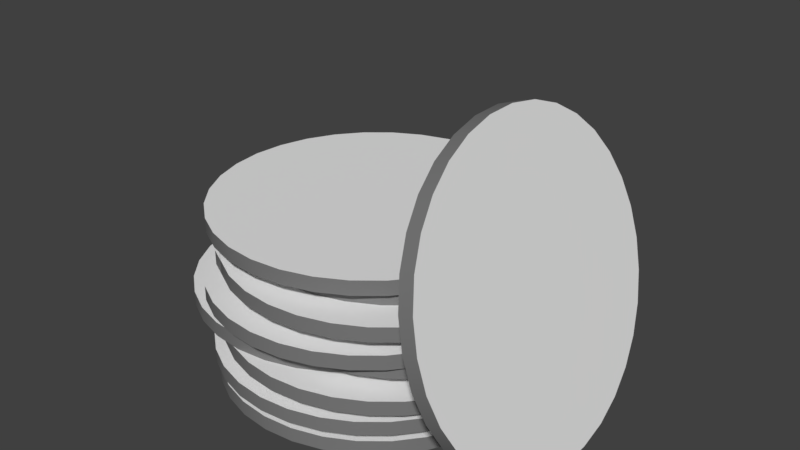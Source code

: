 # Source: Coin_Stack.blend  (saved by Blender 2.79.0; exported with 4.5.12 LTS)
import bpy
from mathutils import Matrix  # noqa: F401  (used for matrix-valued properties, if any)

bpy.ops.wm.read_factory_settings(use_empty=True)
scene = bpy.context.scene
scene.name = 'Scene'

# ---- collections
col_collection_1 = bpy.data.collections.new('Collection 1'); scene.collection.children.link(col_collection_1)

# ---- materials (node trees are filled in below, after node groups)
mat_mat_front = bpy.data.materials.new('mat_front')
mat_mat_front.alpha_threshold = 0.0
mat_mat_front.use_transparent_shadow = False
mat_mat_front.roughness = 0.5
mat_mat_side = bpy.data.materials.new('mat_side')
mat_mat_side.alpha_threshold = 0.0
mat_mat_side.use_transparent_shadow = False
mat_mat_side.diffuse_color = (0.196, 0.196, 0.196, 1.0)
mat_mat_side.roughness = 0.5

# ---- material node trees

# ---- world
world_world = bpy.data.worlds.new('World'); scene.world = world_world
world_world.color = (0.05088, 0.05088, 0.05088)
world_world.use_sun_shadow = False
world_world.sun_shadow_jitter_overblur = 0.0
world_world.cycles.sampling_method = 'MANUAL'

# ---- meshes
me_cylinder_002 = bpy.data.meshes.new('Cylinder.002')
me_cylinder_002.from_pydata([(0.0, 0.001659, -1.048), (0.0, 0.09406, -1.048), (0.1951, 0.001659, -1.029), (0.1951, 0.09406, -1.029), (0.3827, 0.001659, -0.9719), (0.3827, 0.09406, -0.9719), (0.5556, 0.001659, -0.8795), (0.5556, 0.09406, -0.8795), (0.7071, 0.001659, -0.7551), (0.7071, 0.09406, -0.7551), (0.8315, 0.001659, -0.6036), (0.8315, 0.09406, -0.6036), (0.9239, 0.001659, -0.4307), (0.9239, 0.09406, -0.4307), (0.9808, 0.001659, -0.2431), (0.9808, 0.09406, -0.2431), (1.0, 0.001659, -0.04803), (1.0, 0.09406, -0.04803), (0.9808, 0.001659, 0.1471), (0.9808, 0.09406, 0.1471), (0.9239, 0.001659, 0.3347), (0.9239, 0.09406, 0.3347), (0.8315, 0.001659, 0.5075), (0.8315, 0.09406, 0.5075), (0.7071, 0.001659, 0.6591), (0.7071, 0.09406, 0.6591), (0.5556, 0.001659, 0.7834), (0.5556, 0.09406, 0.7834), (0.3827, 0.001659, 0.8758), (0.3827, 0.09406, 0.8758), (0.1951, 0.001659, 0.9328), (0.1951, 0.09406, 0.9328), (-3.258e-07, 0.001659, 0.952), (-3.258e-07, 0.09406, 0.952), (-0.1951, 0.001659, 0.9328), (-0.1951, 0.09406, 0.9328), (-0.3827, 0.001659, 0.8758), (-0.3827, 0.09406, 0.8758), (-0.5556, 0.001659, 0.7834), (-0.5556, 0.09406, 0.7834), (-0.7071, 0.001659, 0.6591), (-0.7071, 0.09406, 0.6591), (-0.8315, 0.001659, 0.5075), (-0.8315, 0.09406, 0.5075), (-0.9239, 0.001659, 0.3347), (-0.9239, 0.09406, 0.3347), (-0.9808, 0.001659, 0.1471), (-0.9808, 0.09406, 0.1471), (-1.0, 0.001659, -0.04803), (-1.0, 0.09406, -0.04803), (-0.9808, 0.001659, -0.2431), (-0.9808, 0.09406, -0.2431), (-0.9239, 0.001659, -0.4307), (-0.9239, 0.09406, -0.4307), (-0.8315, 0.001659, -0.6036), (-0.8315, 0.09406, -0.6036), (-0.7071, 0.001659, -0.7551), (-0.7071, 0.09406, -0.7551), (-0.5556, 0.001659, -0.8795), (-0.5556, 0.09406, -0.8795), (-0.3827, 0.001659, -0.9719), (-0.3827, 0.09406, -0.9719), (-0.1951, 0.001659, -1.029), (-0.1951, 0.09406, -1.029), (-0.04705, 0.09406, -1.079), (-0.04705, 0.1865, -1.079), (0.148, 0.09406, -1.06), (0.148, 0.1865, -1.06), (0.3356, 0.09406, -1.003), (0.3356, 0.1865, -1.003), (0.5085, 0.09406, -0.9109), (0.5085, 0.1865, -0.9109), (0.6601, 0.09406, -0.7865), (0.6601, 0.1865, -0.7865), (0.7844, 0.09406, -0.635), (0.7844, 0.1865, -0.635), (0.8768, 0.09406, -0.4621), (0.8768, 0.1865, -0.4621), (0.9337, 0.09406, -0.2745), (0.9337, 0.1865, -0.2745), (0.953, 0.09406, -0.0794), (0.953, 0.1865, -0.0794), (0.9337, 0.09406, 0.1157), (0.9337, 0.1865, 0.1157), (0.8768, 0.09406, 0.3033), (0.8768, 0.1865, 0.3033), (0.7844, 0.09406, 0.4762), (0.7844, 0.1865, 0.4762), (0.6601, 0.09406, 0.6277), (0.6601, 0.1865, 0.6277), (0.5085, 0.09406, 0.7521), (0.5085, 0.1865, 0.7521), (0.3356, 0.09406, 0.8445), (0.3356, 0.1865, 0.8445), (0.148, 0.09406, 0.9014), (0.148, 0.1865, 0.9014), (-0.04705, 0.09406, 0.9206), (-0.04705, 0.1865, 0.9206), (-0.2421, 0.09406, 0.9014), (-0.2421, 0.1865, 0.9014), (-0.4297, 0.09406, 0.8445), (-0.4297, 0.1865, 0.8445), (-0.6026, 0.09406, 0.7521), (-0.6026, 0.1865, 0.7521), (-0.7542, 0.09406, 0.6277), (-0.7542, 0.1865, 0.6277), (-0.8785, 0.09406, 0.4762), (-0.8785, 0.1865, 0.4762), (-0.9709, 0.09406, 0.3033), (-0.9709, 0.1865, 0.3033), (-1.028, 0.09406, 0.1157), (-1.028, 0.1865, 0.1157), (-1.047, 0.09406, -0.0794), (-1.047, 0.1865, -0.0794), (-1.028, 0.09406, -0.2745), (-1.028, 0.1865, -0.2745), (-0.9709, 0.09406, -0.4621), (-0.9709, 0.1865, -0.4621), (-0.8785, 0.09406, -0.635), (-0.8785, 0.1865, -0.635), (-0.7542, 0.09406, -0.7865), (-0.7542, 0.1865, -0.7865), (-0.6026, 0.09406, -0.9109), (-0.6026, 0.1865, -0.9109), (-0.4297, 0.09406, -1.003), (-0.4297, 0.1865, -1.003), (-0.2421, 0.09406, -1.06), (-0.2421, 0.1865, -1.06), (0.04033, 0.1865, -0.9898), (0.04033, 0.2789, -0.9898), (0.2354, 0.1865, -0.9706), (0.2354, 0.2789, -0.9706), (0.423, 0.1865, -0.9137), (0.423, 0.2789, -0.9137), (0.5959, 0.1865, -0.8213), (0.5959, 0.2789, -0.8213), (0.7474, 0.1865, -0.6969), (0.7474, 0.2789, -0.6969), (0.8718, 0.1865, -0.5454), (0.8718, 0.2789, -0.5454), (0.9642, 0.1865, -0.3725), (0.9642, 0.2789, -0.3725), (1.021, 0.1865, -0.1849), (1.021, 0.2789, -0.1849), (1.04, 0.1865, 0.01022), (1.04, 0.2789, 0.01022), (1.021, 0.1865, 0.2053), (1.021, 0.2789, 0.2053), (0.9642, 0.1865, 0.3929), (0.9642, 0.2789, 0.3929), (0.8718, 0.1865, 0.5658), (0.8718, 0.2789, 0.5658), (0.7474, 0.1865, 0.7173), (0.7474, 0.2789, 0.7173), (0.5959, 0.1865, 0.8417), (0.5959, 0.2789, 0.8417), (0.423, 0.1865, 0.9341), (0.423, 0.2789, 0.9341), (0.2354, 0.1865, 0.991), (0.2354, 0.2789, 0.991), (0.04033, 0.1865, 1.01), (0.04033, 0.2789, 1.01), (-0.1548, 0.1865, 0.991), (-0.1548, 0.2789, 0.991), (-0.3424, 0.1865, 0.9341), (-0.3424, 0.2789, 0.9341), (-0.5152, 0.1865, 0.8417), (-0.5152, 0.2789, 0.8417), (-0.6668, 0.1865, 0.7173), (-0.6668, 0.2789, 0.7173), (-0.7911, 0.1865, 0.5658), (-0.7911, 0.2789, 0.5658), (-0.8836, 0.1865, 0.3929), (-0.8836, 0.2789, 0.3929), (-0.9405, 0.1865, 0.2053), (-0.9405, 0.2789, 0.2053), (-0.9597, 0.1865, 0.01022), (-0.9597, 0.2789, 0.01022), (-0.9405, 0.1865, -0.1849), (-0.9405, 0.2789, -0.1849), (-0.8836, 0.1865, -0.3725), (-0.8836, 0.2789, -0.3725), (-0.7911, 0.1865, -0.5454), (-0.7911, 0.2789, -0.5454), (-0.6668, 0.1865, -0.6969), (-0.6668, 0.2789, -0.6969), (-0.5152, 0.1865, -0.8213), (-0.5152, 0.2789, -0.8213), (-0.3424, 0.1865, -0.9137), (-0.3424, 0.2789, -0.9137), (-0.1548, 0.1865, -0.9706), (-0.1548, 0.2789, -0.9706), (-0.1143, 0.2789, -1.156), (-0.1143, 0.3713, -1.156), (0.08083, 0.2789, -1.136), (0.08083, 0.3713, -1.136), (0.2684, 0.2789, -1.079), (0.2684, 0.3713, -1.079), (0.4413, 0.2789, -0.987), (0.4413, 0.3713, -0.987), (0.5928, 0.2789, -0.8627), (0.5928, 0.3713, -0.8627), (0.7172, 0.2789, -0.7111), (0.7172, 0.3713, -0.7111), (0.8096, 0.2789, -0.5383), (0.8096, 0.3713, -0.5383), (0.8665, 0.2789, -0.3507), (0.8665, 0.3713, -0.3507), (0.8857, 0.2789, -0.1556), (0.8857, 0.3713, -0.1556), (0.8665, 0.2789, 0.03952), (0.8665, 0.3713, 0.03952), (0.8096, 0.2789, 0.2271), (0.8096, 0.3713, 0.2271), (0.7172, 0.2789, 0.4), (0.7172, 0.3713, 0.4), (0.5928, 0.2789, 0.5515), (0.5928, 0.3713, 0.5515), (0.4413, 0.2789, 0.6759), (0.4413, 0.3713, 0.6759), (0.2684, 0.2789, 0.7683), (0.2684, 0.3713, 0.7683), (0.08083, 0.2789, 0.8252), (0.08083, 0.3713, 0.8252), (-0.1143, 0.2789, 0.8444), (-0.1143, 0.3713, 0.8444), (-0.3094, 0.2789, 0.8252), (-0.3094, 0.3713, 0.8252), (-0.4969, 0.2789, 0.7683), (-0.4969, 0.3713, 0.7683), (-0.6698, 0.2789, 0.6759), (-0.6698, 0.3713, 0.6759), (-0.8214, 0.2789, 0.5515), (-0.8214, 0.3713, 0.5515), (-0.9457, 0.2789, 0.4), (-0.9457, 0.3713, 0.4), (-1.038, 0.2789, 0.2271), (-1.038, 0.3713, 0.2271), (-1.095, 0.2789, 0.03952), (-1.095, 0.3713, 0.03952), (-1.114, 0.2789, -0.1556), (-1.114, 0.3713, -0.1556), (-1.095, 0.2789, -0.3507), (-1.095, 0.3713, -0.3507), (-1.038, 0.2789, -0.5383), (-1.038, 0.3713, -0.5383), (-0.9457, 0.2789, -0.7111), (-0.9457, 0.3713, -0.7111), (-0.8214, 0.2789, -0.8627), (-0.8214, 0.3713, -0.8627), (-0.6698, 0.2789, -0.987), (-0.6698, 0.3713, -0.987), (-0.4969, 0.2789, -1.079), (-0.4969, 0.3713, -1.079), (-0.3094, 0.2789, -1.136), (-0.3094, 0.3713, -1.136), (0.1434, 0.3713, -0.9853), (0.1434, 0.4636, -0.9853), (0.3385, 0.3713, -0.9661), (0.3385, 0.4636, -0.9661), (0.5261, 0.3713, -0.9092), (0.5261, 0.4636, -0.9092), (0.699, 0.3713, -0.8168), (0.699, 0.4636, -0.8168), (0.8505, 0.3713, -0.6924), (0.8505, 0.4636, -0.6924), (0.9749, 0.3713, -0.5409), (0.9749, 0.4636, -0.5409), (1.067, 0.3713, -0.368), (1.067, 0.4636, -0.368), (1.124, 0.3713, -0.1804), (1.124, 0.4636, -0.1804), (1.143, 0.3713, 0.0147), (1.143, 0.4636, 0.0147), (1.124, 0.3713, 0.2098), (1.124, 0.4636, 0.2098), (1.067, 0.3713, 0.3974), (1.067, 0.4636, 0.3974), (0.9749, 0.3713, 0.5703), (0.9749, 0.4636, 0.5703), (0.8505, 0.3713, 0.7218), (0.8505, 0.4636, 0.7218), (0.699, 0.3713, 0.8462), (0.699, 0.4636, 0.8462), (0.5261, 0.3713, 0.9386), (0.5261, 0.4636, 0.9386), (0.3385, 0.3713, 0.9955), (0.3385, 0.4636, 0.9955), (0.1434, 0.3713, 1.015), (0.1434, 0.4636, 1.015), (-0.0517, 0.3713, 0.9955), (-0.0517, 0.4636, 0.9955), (-0.2393, 0.3713, 0.9386), (-0.2393, 0.4636, 0.9386), (-0.4122, 0.3713, 0.8462), (-0.4122, 0.4636, 0.8462), (-0.5637, 0.3713, 0.7218), (-0.5637, 0.4636, 0.7218), (-0.6881, 0.3713, 0.5703), (-0.6881, 0.4636, 0.5703), (-0.7805, 0.3713, 0.3974), (-0.7805, 0.4636, 0.3974), (-0.8374, 0.3713, 0.2098), (-0.8374, 0.4636, 0.2098), (-0.8566, 0.3713, 0.0147), (-0.8566, 0.4636, 0.0147), (-0.8374, 0.3713, -0.1804), (-0.8374, 0.4636, -0.1804), (-0.7805, 0.3713, -0.368), (-0.7805, 0.4636, -0.368), (-0.6881, 0.3713, -0.5409), (-0.6881, 0.4636, -0.5409), (-0.5637, 0.3713, -0.6924), (-0.5637, 0.4636, -0.6924), (-0.4122, 0.3713, -0.8168), (-0.4122, 0.4636, -0.8168), (-0.2393, 0.3713, -0.9092), (-0.2393, 0.4636, -0.9092), (-0.0517, 0.3713, -0.9661), (-0.0517, 0.4636, -0.9661), (-0.1927, 0.4636, -1.057), (-0.1927, 0.556, -1.057), (0.002413, 0.4636, -1.038), (0.002413, 0.556, -1.038), (0.19, 0.4636, -0.9809), (0.19, 0.556, -0.9809), (0.3629, 0.4636, -0.8885), (0.3629, 0.556, -0.8885), (0.5144, 0.4636, -0.7641), (0.5144, 0.556, -0.7641), (0.6388, 0.4636, -0.6126), (0.6388, 0.556, -0.6126), (0.7312, 0.4636, -0.4397), (0.7312, 0.556, -0.4397), (0.7881, 0.4636, -0.2521), (0.7881, 0.556, -0.2521), (0.8073, 0.4636, -0.05699), (0.8073, 0.556, -0.05699), (0.7881, 0.4636, 0.1381), (0.7881, 0.556, 0.1381), (0.7312, 0.4636, 0.3257), (0.7312, 0.556, 0.3257), (0.6388, 0.4636, 0.4986), (0.6388, 0.556, 0.4986), (0.5144, 0.4636, 0.6501), (0.5144, 0.556, 0.6501), (0.3629, 0.4636, 0.7745), (0.3629, 0.556, 0.7745), (0.19, 0.4636, 0.8669), (0.19, 0.556, 0.8669), (0.002413, 0.4636, 0.9238), (0.002413, 0.556, 0.9238), (-0.1927, 0.4636, 0.943), (-0.1927, 0.556, 0.943), (-0.3878, 0.4636, 0.9238), (-0.3878, 0.556, 0.9238), (-0.5754, 0.4636, 0.8669), (-0.5754, 0.556, 0.8669), (-0.7482, 0.4636, 0.7745), (-0.7482, 0.556, 0.7745), (-0.8998, 0.4636, 0.6501), (-0.8998, 0.556, 0.6501), (-1.024, 0.4636, 0.4986), (-1.024, 0.556, 0.4986), (-1.117, 0.4636, 0.3257), (-1.117, 0.556, 0.3257), (-1.173, 0.4636, 0.1381), (-1.173, 0.556, 0.1381), (-1.193, 0.4636, -0.05699), (-1.193, 0.556, -0.05699), (-1.173, 0.4636, -0.2521), (-1.173, 0.556, -0.2521), (-1.117, 0.4636, -0.4397), (-1.117, 0.556, -0.4397), (-1.024, 0.4636, -0.6126), (-1.024, 0.556, -0.6126), (-0.8998, 0.4636, -0.7641), (-0.8998, 0.556, -0.7641), (-0.7482, 0.4636, -0.8885), (-0.7482, 0.556, -0.8885), (-0.5754, 0.4636, -0.9809), (-0.5754, 0.556, -0.9809), (-0.3878, 0.4636, -1.038), (-0.3878, 0.556, -1.038), (0.1927, 0.556, -1.12), (0.1927, 0.6484, -1.12), (0.3878, 0.556, -1.101), (0.3878, 0.6484, -1.101), (0.5754, 0.556, -1.044), (0.5754, 0.6484, -1.044), (0.7482, 0.556, -0.9512), (0.7482, 0.6484, -0.9512), (0.8998, 0.556, -0.8268), (0.8998, 0.6484, -0.8268), (1.024, 0.556, -0.6753), (1.024, 0.6484, -0.6753), (1.117, 0.556, -0.5024), (1.117, 0.6484, -0.5024), (1.173, 0.556, -0.3148), (1.173, 0.6484, -0.3148), (1.193, 0.556, -0.1197), (1.193, 0.6484, -0.1197), (1.173, 0.556, 0.07536), (1.173, 0.6484, 0.07536), (1.117, 0.556, 0.263), (1.117, 0.6484, 0.263), (1.024, 0.556, 0.4358), (1.024, 0.6484, 0.4358), (0.8998, 0.556, 0.5874), (0.8998, 0.6484, 0.5874), (0.7482, 0.556, 0.7117), (0.7482, 0.6484, 0.7117), (0.5754, 0.556, 0.8042), (0.5754, 0.6484, 0.8042), (0.3878, 0.556, 0.8611), (0.3878, 0.6484, 0.8611), (0.1927, 0.556, 0.8803), (0.1927, 0.6484, 0.8803), (-0.002414, 0.556, 0.8611), (-0.002414, 0.6484, 0.8611), (-0.19, 0.556, 0.8042), (-0.19, 0.6484, 0.8042), (-0.3629, 0.556, 0.7117), (-0.3629, 0.6484, 0.7117), (-0.5144, 0.556, 0.5874), (-0.5144, 0.6484, 0.5874), (-0.6388, 0.556, 0.4358), (-0.6388, 0.6484, 0.4358), (-0.7312, 0.556, 0.263), (-0.7312, 0.6484, 0.263), (-0.7881, 0.556, 0.07536), (-0.7881, 0.6484, 0.07536), (-0.8073, 0.556, -0.1197), (-0.8073, 0.6484, -0.1197), (-0.7881, 0.556, -0.3148), (-0.7881, 0.6484, -0.3148), (-0.7312, 0.556, -0.5024), (-0.7312, 0.6484, -0.5024), (-0.6388, 0.556, -0.6753), (-0.6388, 0.6484, -0.6753), (-0.5144, 0.556, -0.8268), (-0.5144, 0.6484, -0.8268), (-0.3629, 0.556, -0.9512), (-0.3629, 0.6484, -0.9512), (-0.19, 0.556, -1.044), (-0.19, 0.6484, -1.044), (-0.002412, 0.556, -1.101), (-0.002412, 0.6484, -1.101), (0.05601, 0.6484, -0.9383), (0.05601, 0.7408, -0.9383), (0.2511, 0.6484, -0.919), (0.2511, 0.7408, -0.919), (0.4387, 0.6484, -0.8621), (0.4387, 0.7408, -0.8621), (0.6116, 0.6484, -0.7697), (0.6116, 0.7408, -0.7697), (0.7631, 0.6484, -0.6454), (0.7631, 0.7408, -0.6454), (0.8875, 0.6484, -0.4938), (0.8875, 0.7408, -0.4938), (0.9799, 0.6484, -0.3209), (0.9799, 0.7408, -0.3209), (1.037, 0.6484, -0.1333), (1.037, 0.7408, -0.1333), (1.056, 0.6484, 0.06175), (1.056, 0.7408, 0.06175), (1.037, 0.6484, 0.2568), (1.037, 0.7408, 0.2568), (0.9799, 0.6484, 0.4444), (0.9799, 0.7408, 0.4444), (0.8875, 0.6484, 0.6173), (0.8875, 0.7408, 0.6173), (0.7631, 0.6484, 0.7689), (0.7631, 0.7408, 0.7689), (0.6116, 0.6484, 0.8932), (0.6116, 0.7408, 0.8932), (0.4387, 0.6484, 0.9856), (0.4387, 0.7408, 0.9856), (0.2511, 0.6484, 1.043), (0.2511, 0.7408, 1.043), (0.05601, 0.6484, 1.062), (0.05601, 0.7408, 1.062), (-0.1391, 0.6484, 1.043), (-0.1391, 0.7408, 1.043), (-0.3267, 0.6484, 0.9856), (-0.3267, 0.7408, 0.9856), (-0.4996, 0.6484, 0.8932), (-0.4996, 0.7408, 0.8932), (-0.6511, 0.6484, 0.7689), (-0.6511, 0.7408, 0.7689), (-0.7755, 0.6484, 0.6173), (-0.7755, 0.7408, 0.6173), (-0.8679, 0.6484, 0.4444), (-0.8679, 0.7408, 0.4444), (-0.9248, 0.6484, 0.2568), (-0.9248, 0.7408, 0.2568), (-0.944, 0.6484, 0.06175), (-0.944, 0.7408, 0.06175), (-0.9248, 0.6484, -0.1333), (-0.9248, 0.7408, -0.1333), (-0.8679, 0.6484, -0.3209), (-0.8679, 0.7408, -0.3209), (-0.7755, 0.6484, -0.4938), (-0.7755, 0.7408, -0.4938), (-0.6511, 0.6484, -0.6454), (-0.6511, 0.7408, -0.6454), (-0.4996, 0.6484, -0.7697), (-0.4996, 0.7408, -0.7697), (-0.3267, 0.6484, -0.8621), (-0.3267, 0.7408, -0.8621), (-0.1391, 0.6484, -0.919), (-0.1391, 0.7408, -0.919), (-0.08962, 0.7408, -1.156), (-0.08962, 0.8332, -1.156), (0.1055, 0.7408, -1.136), (0.1055, 0.8332, -1.136), (0.2931, 0.7408, -1.079), (0.2931, 0.8332, -1.079), (0.466, 0.7408, -0.987), (0.466, 0.8332, -0.987), (0.6175, 0.7408, -0.8627), (0.6175, 0.8332, -0.8627), (0.7419, 0.7408, -0.7111), (0.7419, 0.8332, -0.7111), (0.8343, 0.7408, -0.5383), (0.8343, 0.8332, -0.5383), (0.8912, 0.7408, -0.3507), (0.8912, 0.8332, -0.3507), (0.9104, 0.7408, -0.1556), (0.9104, 0.8332, -0.1556), (0.8912, 0.7408, 0.03952), (0.8912, 0.8332, 0.03952), (0.8343, 0.7408, 0.2271), (0.8343, 0.8332, 0.2271), (0.7419, 0.7408, 0.4), (0.7419, 0.8332, 0.4), (0.6175, 0.7408, 0.5515), (0.6175, 0.8332, 0.5515), (0.466, 0.7408, 0.6759), (0.466, 0.8332, 0.6759), (0.2931, 0.7408, 0.7683), (0.2931, 0.8332, 0.7683), (0.1055, 0.7408, 0.8252), (0.1055, 0.8332, 0.8252), (-0.08962, 0.7408, 0.8444), (-0.08962, 0.8332, 0.8444), (-0.2847, 0.7408, 0.8252), (-0.2847, 0.8332, 0.8252), (-0.4723, 0.7408, 0.7683), (-0.4723, 0.8332, 0.7683), (-0.6452, 0.7408, 0.6759), (-0.6452, 0.8332, 0.6759), (-0.7967, 0.7408, 0.5515), (-0.7967, 0.8332, 0.5515), (-0.9211, 0.7408, 0.4), (-0.9211, 0.8332, 0.4), (-1.013, 0.7408, 0.2271), (-1.013, 0.8332, 0.2271), (-1.07, 0.7408, 0.03952), (-1.07, 0.8332, 0.03952), (-1.09, 0.7408, -0.1556), (-1.09, 0.8332, -0.1556), (-1.07, 0.7408, -0.3507), (-1.07, 0.8332, -0.3507), (-1.013, 0.7408, -0.5383), (-1.013, 0.8332, -0.5383), (-0.9211, 0.7408, -0.7111), (-0.9211, 0.8332, -0.7111), (-0.7967, 0.7408, -0.8627), (-0.7967, 0.8332, -0.8627), (-0.6452, 0.7408, -0.987), (-0.6452, 0.8332, -0.987), (-0.4723, 0.7408, -1.079), (-0.4723, 0.8332, -1.079), (-0.2847, 0.7408, -1.136), (-0.2847, 0.8332, -1.136), (0.1501, 0.8332, -0.9898), (0.1501, 0.9256, -0.9898), (0.3452, 0.8332, -0.9706), (0.3452, 0.9256, -0.9706), (0.5328, 0.8332, -0.9137), (0.5328, 0.9256, -0.9137), (0.7057, 0.8332, -0.8213), (0.7057, 0.9256, -0.8213), (0.8572, 0.8332, -0.6969), (0.8572, 0.9256, -0.6969), (0.9816, 0.8332, -0.5454), (0.9816, 0.9256, -0.5454), (1.074, 0.8332, -0.3725), (1.074, 0.9256, -0.3725), (1.131, 0.8332, -0.1849), (1.131, 0.9256, -0.1849), (1.15, 0.8332, 0.01022), (1.15, 0.9256, 0.01022), (1.131, 0.8332, 0.2053), (1.131, 0.9256, 0.2053), (1.074, 0.8332, 0.3929), (1.074, 0.9256, 0.3929), (0.9816, 0.8332, 0.5658), (0.9816, 0.9256, 0.5658), (0.8572, 0.8332, 0.7173), (0.8572, 0.9256, 0.7173), (0.7057, 0.8332, 0.8417), (0.7057, 0.9256, 0.8417), (0.5328, 0.8332, 0.9341), (0.5328, 0.9256, 0.9341), (0.3452, 0.8332, 0.991), (0.3452, 0.9256, 0.991), (0.1501, 0.8332, 1.01), (0.1501, 0.9256, 1.01), (-0.04498, 0.8332, 0.991), (-0.04498, 0.9256, 0.991), (-0.2326, 0.8332, 0.9341), (-0.2326, 0.9256, 0.9341), (-0.4055, 0.8332, 0.8417), (-0.4055, 0.9256, 0.8417), (-0.557, 0.8332, 0.7173), (-0.557, 0.9256, 0.7173), (-0.6814, 0.8332, 0.5658), (-0.6814, 0.9256, 0.5658), (-0.7738, 0.8332, 0.3929), (-0.7738, 0.9256, 0.3929), (-0.8307, 0.8332, 0.2053), (-0.8307, 0.9256, 0.2053), (-0.8499, 0.8332, 0.01022), (-0.8499, 0.9256, 0.01022), (-0.8307, 0.8332, -0.1849), (-0.8307, 0.9256, -0.1849), (-0.7738, 0.8332, -0.3725), (-0.7738, 0.9256, -0.3725), (-0.6814, 0.8332, -0.5454), (-0.6814, 0.9256, -0.5454), (-0.557, 0.8332, -0.6969), (-0.557, 0.9256, -0.6969), (-0.4055, 0.8332, -0.8213), (-0.4055, 0.9256, -0.8213), (-0.2326, 0.8332, -0.9137), (-0.2326, 0.9256, -0.9137), (-0.04498, 0.8332, -0.9706), (-0.04498, 0.9256, -0.9706), (0.06049, 0.9256, -1.196), (0.06049, 1.018, -1.196), (0.2556, 0.9256, -1.177), (0.2556, 1.018, -1.177), (0.4432, 0.9256, -1.12), (0.4432, 1.018, -1.12), (0.6161, 0.9256, -1.027), (0.6161, 1.018, -1.027), (0.7676, 0.9256, -0.903), (0.7676, 1.018, -0.903), (0.892, 0.9256, -0.7515), (0.892, 1.018, -0.7515), (0.9844, 0.9256, -0.5786), (0.9844, 1.018, -0.5786), (1.041, 0.9256, -0.391), (1.041, 1.018, -0.391), (1.06, 0.9256, -0.1959), (1.06, 1.018, -0.1959), (1.041, 0.9256, -0.0008103), (1.041, 1.018, -0.0008103), (0.9844, 0.9256, 0.1868), (0.9844, 1.018, 0.1868), (0.892, 0.9256, 0.3597), (0.892, 1.018, 0.3597), (0.7676, 0.9256, 0.5112), (0.7676, 1.018, 0.5112), (0.6161, 0.9256, 0.6356), (0.6161, 1.018, 0.6356), (0.4432, 0.9256, 0.728), (0.4432, 1.018, 0.728), (0.2556, 0.9256, 0.7849), (0.2556, 1.018, 0.7849), (0.06049, 0.9256, 0.8041), (0.06049, 1.018, 0.8041), (-0.1346, 0.9256, 0.7849), (-0.1346, 1.018, 0.7849), (-0.3222, 0.9256, 0.728), (-0.3222, 1.018, 0.728), (-0.4951, 0.9256, 0.6356), (-0.4951, 1.018, 0.6356), (-0.6466, 0.9256, 0.5112), (-0.6466, 1.018, 0.5112), (-0.771, 0.9256, 0.3597), (-0.771, 1.018, 0.3597), (-0.8634, 0.9256, 0.1868), (-0.8634, 1.018, 0.1868), (-0.9203, 0.9256, -0.000811), (-0.9203, 1.018, -0.000811), (-0.9395, 0.9256, -0.1959), (-0.9395, 1.018, -0.1959), (-0.9203, 0.9256, -0.391), (-0.9203, 1.018, -0.391), (-0.8634, 0.9256, -0.5786), (-0.8634, 1.018, -0.5786), (-0.771, 0.9256, -0.7515), (-0.771, 1.018, -0.7515), (-0.6466, 0.9256, -0.903), (-0.6466, 1.018, -0.903), (-0.4951, 0.9256, -1.027), (-0.4951, 1.018, -1.027), (-0.3222, 0.9256, -1.12), (-0.3222, 1.018, -1.12), (-0.1346, 0.9256, -1.177), (-0.1346, 1.018, -1.177), (-0.02464, 1.018, -1.048), (-0.02464, 1.11, -1.048), (0.1704, 1.018, -1.029), (0.1704, 1.11, -1.029), (0.358, 1.018, -0.9719), (0.358, 1.11, -0.9719), (0.5309, 1.018, -0.8795), (0.5309, 1.11, -0.8795), (0.6825, 1.018, -0.7551), (0.6825, 1.11, -0.7551), (0.8068, 1.018, -0.6036), (0.8068, 1.11, -0.6036), (0.8992, 1.018, -0.4307), (0.8992, 1.11, -0.4307), (0.9561, 1.018, -0.2431), (0.9561, 1.11, -0.2431), (0.9754, 1.018, -0.04803), (0.9754, 1.11, -0.04803), (0.9561, 1.018, 0.1471), (0.9561, 1.11, 0.1471), (0.8992, 1.018, 0.3347), (0.8992, 1.11, 0.3347), (0.8068, 1.018, 0.5075), (0.8068, 1.11, 0.5075), (0.6825, 1.018, 0.6591), (0.6825, 1.11, 0.6591), (0.5309, 1.018, 0.7834), (0.5309, 1.11, 0.7834), (0.358, 1.018, 0.8758), (0.358, 1.11, 0.8758), (0.1704, 1.018, 0.9328), (0.1704, 1.11, 0.9328), (-0.02465, 1.018, 0.952), (-0.02465, 1.11, 0.952), (-0.2197, 1.018, 0.9328), (-0.2197, 1.11, 0.9328), (-0.4073, 1.018, 0.8758), (-0.4073, 1.11, 0.8758), (-0.5802, 1.018, 0.7834), (-0.5802, 1.11, 0.7834), (-0.7318, 1.018, 0.6591), (-0.7318, 1.11, 0.6591), (-0.8561, 1.018, 0.5075), (-0.8561, 1.11, 0.5075), (-0.9485, 1.018, 0.3347), (-0.9485, 1.11, 0.3347), (-1.005, 1.018, 0.1471), (-1.005, 1.11, 0.1471), (-1.025, 1.018, -0.04803), (-1.025, 1.11, -0.04803), (-1.005, 1.018, -0.2431), (-1.005, 1.11, -0.2431), (-0.9485, 1.018, -0.4307), (-0.9485, 1.11, -0.4307), (-0.8561, 1.018, -0.6036), (-0.8561, 1.11, -0.6036), (-0.7318, 1.018, -0.7551), (-0.7318, 1.11, -0.7551), (-0.5802, 1.018, -0.8795), (-0.5802, 1.11, -0.8795), (-0.4073, 1.018, -0.9719), (-0.4073, 1.11, -0.9719), (-0.2197, 1.018, -1.029), (-0.2197, 1.11, -1.029), (0.8616, 1.924, -0.007252), (0.9501, 1.95, -0.007101), (0.8718, 1.89, -0.2002), (0.9604, 1.917, -0.2), (0.8926, 1.821, -0.3826), (0.9811, 1.848, -0.3824), (0.923, 1.72, -0.5474), (1.012, 1.746, -0.5473), (0.9621, 1.589, -0.6885), (1.051, 1.616, -0.6883), (1.008, 1.435, -0.8002), (1.097, 1.461, -0.8001), (1.059, 1.263, -0.8784), (1.148, 1.289, -0.8783), (1.114, 1.079, -0.92), (1.203, 1.106, -0.9199), (1.17, 0.8914, -0.9235), (1.259, 0.9177, -0.9233), (1.225, 0.7064, -0.8886), (1.313, 0.7328, -0.8884), (1.277, 0.5316, -0.8168), (1.365, 0.5579, -0.8166), (1.324, 0.3735, -0.7107), (1.412, 0.3998, -0.7106), (1.364, 0.2382, -0.5746), (1.452, 0.2646, -0.5744), (1.395, 0.131, -0.4135), (1.484, 0.1574, -0.4133), (1.417, 0.056, -0.2337), (1.506, 0.08233, -0.2336), (1.429, 0.01603, -0.04216), (1.517, 0.04235, -0.04201), (1.429, 0.01264, 0.1538), (1.518, 0.03897, 0.154), (1.419, 0.04597, 0.3467), (1.508, 0.0723, 0.3469), (1.398, 0.1147, 0.5291), (1.487, 0.1411, 0.5293), (1.368, 0.2163, 0.694), (1.456, 0.2426, 0.6942), (1.329, 0.3468, 0.8351), (1.417, 0.3731, 0.8352), (1.283, 0.5011, 0.9468), (1.371, 0.5274, 0.947), (1.231, 0.6734, 1.025), (1.32, 0.6997, 1.025), (1.177, 0.857, 1.067), (1.265, 0.8833, 1.067), (1.121, 1.045, 1.07), (1.21, 1.071, 1.07), (1.066, 1.23, 1.035), (1.155, 1.256, 1.035), (1.014, 1.405, 0.9633), (1.103, 1.431, 0.9635), (0.9674, 1.563, 0.8573), (1.056, 1.589, 0.8575), (0.9274, 1.698, 0.7211), (1.016, 1.724, 0.7213), (0.8958, 1.805, 0.5601), (0.9844, 1.832, 0.5602), (0.8738, 1.88, 0.3803), (0.9624, 1.907, 0.3805), (0.8622, 1.92, 0.1888), (0.9508, 1.947, 0.1889)], [], [(0, 1, 3, 2), (2, 3, 5, 4), (4, 5, 7, 6), (6, 7, 9, 8), (8, 9, 11, 10), (10, 11, 13, 12), (12, 13, 15, 14), (14, 15, 17, 16), (16, 17, 19, 18), (18, 19, 21, 20), (20, 21, 23, 22), (22, 23, 25, 24), (24, 25, 27, 26), (26, 27, 29, 28), (28, 29, 31, 30), (30, 31, 33, 32), (32, 33, 35, 34), (34, 35, 37, 36), (36, 37, 39, 38), (38, 39, 41, 40), (40, 41, 43, 42), (42, 43, 45, 44), (44, 45, 47, 46), (46, 47, 49, 48), (48, 49, 51, 50), (50, 51, 53, 52), (52, 53, 55, 54), (54, 55, 57, 56), (56, 57, 59, 58), (58, 59, 61, 60), (3, 1, 63, 61, 59, 57, 55, 53, 51, 49, 47, 45, 43, 41, 39, 37, 35, 33, 31, 29, 27, 25, 23, 21, 19, 17, 15, 13, 11, 9, 7, 5), (60, 61, 63, 62), (62, 63, 1, 0), (0, 2, 4, 6, 8, 10, 12, 14, 16, 18, 20, 22, 24, 26, 28, 30, 32, 34, 36, 38, 40, 42, 44, 46, 48, 50, 52, 54, 56, 58, 60, 62), (64, 65, 67, 66), (66, 67, 69, 68), (68, 69, 71, 70), (70, 71, 73, 72), (72, 73, 75, 74), (74, 75, 77, 76), (76, 77, 79, 78), (78, 79, 81, 80), (80, 81, 83, 82), (82, 83, 85, 84), (84, 85, 87, 86), (86, 87, 89, 88), (88, 89, 91, 90), (90, 91, 93, 92), (92, 93, 95, 94), (94, 95, 97, 96), (96, 97, 99, 98), (98, 99, 101, 100), (100, 101, 103, 102), (102, 103, 105, 104), (104, 105, 107, 106), (106, 107, 109, 108), (108, 109, 111, 110), (110, 111, 113, 112), (112, 113, 115, 114), (114, 115, 117, 116), (116, 117, 119, 118), (118, 119, 121, 120), (120, 121, 123, 122), (122, 123, 125, 124), (67, 65, 127, 125, 123, 121, 119, 117, 115, 113, 111, 109, 107, 105, 103, 101, 99, 97, 95, 93, 91, 89, 87, 85, 83, 81, 79, 77, 75, 73, 71, 69), (124, 125, 127, 126), (126, 127, 65, 64), (64, 66, 68, 70, 72, 74, 76, 78, 80, 82, 84, 86, 88, 90, 92, 94, 96, 98, 100, 102, 104, 106, 108, 110, 112, 114, 116, 118, 120, 122, 124, 126), (128, 129, 131, 130), (130, 131, 133, 132), (132, 133, 135, 134), (134, 135, 137, 136), (136, 137, 139, 138), (138, 139, 141, 140), (140, 141, 143, 142), (142, 143, 145, 144), (144, 145, 147, 146), (146, 147, 149, 148), (148, 149, 151, 150), (150, 151, 153, 152), (152, 153, 155, 154), (154, 155, 157, 156), (156, 157, 159, 158), (158, 159, 161, 160), (160, 161, 163, 162), (162, 163, 165, 164), (164, 165, 167, 166), (166, 167, 169, 168), (168, 169, 171, 170), (170, 171, 173, 172), (172, 173, 175, 174), (174, 175, 177, 176), (176, 177, 179, 178), (178, 179, 181, 180), (180, 181, 183, 182), (182, 183, 185, 184), (184, 185, 187, 186), (186, 187, 189, 188), (131, 129, 191, 189, 187, 185, 183, 181, 179, 177, 175, 173, 171, 169, 167, 165, 163, 161, 159, 157, 155, 153, 151, 149, 147, 145, 143, 141, 139, 137, 135, 133), (188, 189, 191, 190), (190, 191, 129, 128), (128, 130, 132, 134, 136, 138, 140, 142, 144, 146, 148, 150, 152, 154, 156, 158, 160, 162, 164, 166, 168, 170, 172, 174, 176, 178, 180, 182, 184, 186, 188, 190), (192, 193, 195, 194), (194, 195, 197, 196), (196, 197, 199, 198), (198, 199, 201, 200), (200, 201, 203, 202), (202, 203, 205, 204), (204, 205, 207, 206), (206, 207, 209, 208), (208, 209, 211, 210), (210, 211, 213, 212), (212, 213, 215, 214), (214, 215, 217, 216), (216, 217, 219, 218), (218, 219, 221, 220), (220, 221, 223, 222), (222, 223, 225, 224), (224, 225, 227, 226), (226, 227, 229, 228), (228, 229, 231, 230), (230, 231, 233, 232), (232, 233, 235, 234), (234, 235, 237, 236), (236, 237, 239, 238), (238, 239, 241, 240), (240, 241, 243, 242), (242, 243, 245, 244), (244, 245, 247, 246), (246, 247, 249, 248), (248, 249, 251, 250), (250, 251, 253, 252), (195, 193, 255, 253, 251, 249, 247, 245, 243, 241, 239, 237, 235, 233, 231, 229, 227, 225, 223, 221, 219, 217, 215, 213, 211, 209, 207, 205, 203, 201, 199, 197), (252, 253, 255, 254), (254, 255, 193, 192), (192, 194, 196, 198, 200, 202, 204, 206, 208, 210, 212, 214, 216, 218, 220, 222, 224, 226, 228, 230, 232, 234, 236, 238, 240, 242, 244, 246, 248, 250, 252, 254), (256, 257, 259, 258), (258, 259, 261, 260), (260, 261, 263, 262), (262, 263, 265, 264), (264, 265, 267, 266), (266, 267, 269, 268), (268, 269, 271, 270), (270, 271, 273, 272), (272, 273, 275, 274), (274, 275, 277, 276), (276, 277, 279, 278), (278, 279, 281, 280), (280, 281, 283, 282), (282, 283, 285, 284), (284, 285, 287, 286), (286, 287, 289, 288), (288, 289, 291, 290), (290, 291, 293, 292), (292, 293, 295, 294), (294, 295, 297, 296), (296, 297, 299, 298), (298, 299, 301, 300), (300, 301, 303, 302), (302, 303, 305, 304), (304, 305, 307, 306), (306, 307, 309, 308), (308, 309, 311, 310), (310, 311, 313, 312), (312, 313, 315, 314), (314, 315, 317, 316), (259, 257, 319, 317, 315, 313, 311, 309, 307, 305, 303, 301, 299, 297, 295, 293, 291, 289, 287, 285, 283, 281, 279, 277, 275, 273, 271, 269, 267, 265, 263, 261), (316, 317, 319, 318), (318, 319, 257, 256), (256, 258, 260, 262, 264, 266, 268, 270, 272, 274, 276, 278, 280, 282, 284, 286, 288, 290, 292, 294, 296, 298, 300, 302, 304, 306, 308, 310, 312, 314, 316, 318), (320, 321, 323, 322), (322, 323, 325, 324), (324, 325, 327, 326), (326, 327, 329, 328), (328, 329, 331, 330), (330, 331, 333, 332), (332, 333, 335, 334), (334, 335, 337, 336), (336, 337, 339, 338), (338, 339, 341, 340), (340, 341, 343, 342), (342, 343, 345, 344), (344, 345, 347, 346), (346, 347, 349, 348), (348, 349, 351, 350), (350, 351, 353, 352), (352, 353, 355, 354), (354, 355, 357, 356), (356, 357, 359, 358), (358, 359, 361, 360), (360, 361, 363, 362), (362, 363, 365, 364), (364, 365, 367, 366), (366, 367, 369, 368), (368, 369, 371, 370), (370, 371, 373, 372), (372, 373, 375, 374), (374, 375, 377, 376), (376, 377, 379, 378), (378, 379, 381, 380), (323, 321, 383, 381, 379, 377, 375, 373, 371, 369, 367, 365, 363, 361, 359, 357, 355, 353, 351, 349, 347, 345, 343, 341, 339, 337, 335, 333, 331, 329, 327, 325), (380, 381, 383, 382), (382, 383, 321, 320), (320, 322, 324, 326, 328, 330, 332, 334, 336, 338, 340, 342, 344, 346, 348, 350, 352, 354, 356, 358, 360, 362, 364, 366, 368, 370, 372, 374, 376, 378, 380, 382), (384, 385, 387, 386), (386, 387, 389, 388), (388, 389, 391, 390), (390, 391, 393, 392), (392, 393, 395, 394), (394, 395, 397, 396), (396, 397, 399, 398), (398, 399, 401, 400), (400, 401, 403, 402), (402, 403, 405, 404), (404, 405, 407, 406), (406, 407, 409, 408), (408, 409, 411, 410), (410, 411, 413, 412), (412, 413, 415, 414), (414, 415, 417, 416), (416, 417, 419, 418), (418, 419, 421, 420), (420, 421, 423, 422), (422, 423, 425, 424), (424, 425, 427, 426), (426, 427, 429, 428), (428, 429, 431, 430), (430, 431, 433, 432), (432, 433, 435, 434), (434, 435, 437, 436), (436, 437, 439, 438), (438, 439, 441, 440), (440, 441, 443, 442), (442, 443, 445, 444), (387, 385, 447, 445, 443, 441, 439, 437, 435, 433, 431, 429, 427, 425, 423, 421, 419, 417, 415, 413, 411, 409, 407, 405, 403, 401, 399, 397, 395, 393, 391, 389), (444, 445, 447, 446), (446, 447, 385, 384), (384, 386, 388, 390, 392, 394, 396, 398, 400, 402, 404, 406, 408, 410, 412, 414, 416, 418, 420, 422, 424, 426, 428, 430, 432, 434, 436, 438, 440, 442, 444, 446), (448, 449, 451, 450), (450, 451, 453, 452), (452, 453, 455, 454), (454, 455, 457, 456), (456, 457, 459, 458), (458, 459, 461, 460), (460, 461, 463, 462), (462, 463, 465, 464), (464, 465, 467, 466), (466, 467, 469, 468), (468, 469, 471, 470), (470, 471, 473, 472), (472, 473, 475, 474), (474, 475, 477, 476), (476, 477, 479, 478), (478, 479, 481, 480), (480, 481, 483, 482), (482, 483, 485, 484), (484, 485, 487, 486), (486, 487, 489, 488), (488, 489, 491, 490), (490, 491, 493, 492), (492, 493, 495, 494), (494, 495, 497, 496), (496, 497, 499, 498), (498, 499, 501, 500), (500, 501, 503, 502), (502, 503, 505, 504), (504, 505, 507, 506), (506, 507, 509, 508), (451, 449, 511, 509, 507, 505, 503, 501, 499, 497, 495, 493, 491, 489, 487, 485, 483, 481, 479, 477, 475, 473, 471, 469, 467, 465, 463, 461, 459, 457, 455, 453), (508, 509, 511, 510), (510, 511, 449, 448), (448, 450, 452, 454, 456, 458, 460, 462, 464, 466, 468, 470, 472, 474, 476, 478, 480, 482, 484, 486, 488, 490, 492, 494, 496, 498, 500, 502, 504, 506, 508, 510), (512, 513, 515, 514), (514, 515, 517, 516), (516, 517, 519, 518), (518, 519, 521, 520), (520, 521, 523, 522), (522, 523, 525, 524), (524, 525, 527, 526), (526, 527, 529, 528), (528, 529, 531, 530), (530, 531, 533, 532), (532, 533, 535, 534), (534, 535, 537, 536), (536, 537, 539, 538), (538, 539, 541, 540), (540, 541, 543, 542), (542, 543, 545, 544), (544, 545, 547, 546), (546, 547, 549, 548), (548, 549, 551, 550), (550, 551, 553, 552), (552, 553, 555, 554), (554, 555, 557, 556), (556, 557, 559, 558), (558, 559, 561, 560), (560, 561, 563, 562), (562, 563, 565, 564), (564, 565, 567, 566), (566, 567, 569, 568), (568, 569, 571, 570), (570, 571, 573, 572), (515, 513, 575, 573, 571, 569, 567, 565, 563, 561, 559, 557, 555, 553, 551, 549, 547, 545, 543, 541, 539, 537, 535, 533, 531, 529, 527, 525, 523, 521, 519, 517), (572, 573, 575, 574), (574, 575, 513, 512), (512, 514, 516, 518, 520, 522, 524, 526, 528, 530, 532, 534, 536, 538, 540, 542, 544, 546, 548, 550, 552, 554, 556, 558, 560, 562, 564, 566, 568, 570, 572, 574), (576, 577, 579, 578), (578, 579, 581, 580), (580, 581, 583, 582), (582, 583, 585, 584), (584, 585, 587, 586), (586, 587, 589, 588), (588, 589, 591, 590), (590, 591, 593, 592), (592, 593, 595, 594), (594, 595, 597, 596), (596, 597, 599, 598), (598, 599, 601, 600), (600, 601, 603, 602), (602, 603, 605, 604), (604, 605, 607, 606), (606, 607, 609, 608), (608, 609, 611, 610), (610, 611, 613, 612), (612, 613, 615, 614), (614, 615, 617, 616), (616, 617, 619, 618), (618, 619, 621, 620), (620, 621, 623, 622), (622, 623, 625, 624), (624, 625, 627, 626), (626, 627, 629, 628), (628, 629, 631, 630), (630, 631, 633, 632), (632, 633, 635, 634), (634, 635, 637, 636), (579, 577, 639, 637, 635, 633, 631, 629, 627, 625, 623, 621, 619, 617, 615, 613, 611, 609, 607, 605, 603, 601, 599, 597, 595, 593, 591, 589, 587, 585, 583, 581), (636, 637, 639, 638), (638, 639, 577, 576), (576, 578, 580, 582, 584, 586, 588, 590, 592, 594, 596, 598, 600, 602, 604, 606, 608, 610, 612, 614, 616, 618, 620, 622, 624, 626, 628, 630, 632, 634, 636, 638), (640, 641, 643, 642), (642, 643, 645, 644), (644, 645, 647, 646), (646, 647, 649, 648), (648, 649, 651, 650), (650, 651, 653, 652), (652, 653, 655, 654), (654, 655, 657, 656), (656, 657, 659, 658), (658, 659, 661, 660), (660, 661, 663, 662), (662, 663, 665, 664), (664, 665, 667, 666), (666, 667, 669, 668), (668, 669, 671, 670), (670, 671, 673, 672), (672, 673, 675, 674), (674, 675, 677, 676), (676, 677, 679, 678), (678, 679, 681, 680), (680, 681, 683, 682), (682, 683, 685, 684), (684, 685, 687, 686), (686, 687, 689, 688), (688, 689, 691, 690), (690, 691, 693, 692), (692, 693, 695, 694), (694, 695, 697, 696), (696, 697, 699, 698), (698, 699, 701, 700), (643, 641, 703, 701, 699, 697, 695, 693, 691, 689, 687, 685, 683, 681, 679, 677, 675, 673, 671, 669, 667, 665, 663, 661, 659, 657, 655, 653, 651, 649, 647, 645), (700, 701, 703, 702), (702, 703, 641, 640), (640, 642, 644, 646, 648, 650, 652, 654, 656, 658, 660, 662, 664, 666, 668, 670, 672, 674, 676, 678, 680, 682, 684, 686, 688, 690, 692, 694, 696, 698, 700, 702), (704, 705, 707, 706), (706, 707, 709, 708), (708, 709, 711, 710), (710, 711, 713, 712), (712, 713, 715, 714), (714, 715, 717, 716), (716, 717, 719, 718), (718, 719, 721, 720), (720, 721, 723, 722), (722, 723, 725, 724), (724, 725, 727, 726), (726, 727, 729, 728), (728, 729, 731, 730), (730, 731, 733, 732), (732, 733, 735, 734), (734, 735, 737, 736), (736, 737, 739, 738), (738, 739, 741, 740), (740, 741, 743, 742), (742, 743, 745, 744), (744, 745, 747, 746), (746, 747, 749, 748), (748, 749, 751, 750), (750, 751, 753, 752), (752, 753, 755, 754), (754, 755, 757, 756), (756, 757, 759, 758), (758, 759, 761, 760), (760, 761, 763, 762), (762, 763, 765, 764), (707, 705, 767, 765, 763, 761, 759, 757, 755, 753, 751, 749, 747, 745, 743, 741, 739, 737, 735, 733, 731, 729, 727, 725, 723, 721, 719, 717, 715, 713, 711, 709), (764, 765, 767, 766), (766, 767, 705, 704), (704, 706, 708, 710, 712, 714, 716, 718, 720, 722, 724, 726, 728, 730, 732, 734, 736, 738, 740, 742, 744, 746, 748, 750, 752, 754, 756, 758, 760, 762, 764, 766), (768, 769, 771, 770), (770, 771, 773, 772), (772, 773, 775, 774), (774, 775, 777, 776), (776, 777, 779, 778), (778, 779, 781, 780), (780, 781, 783, 782), (782, 783, 785, 784), (784, 785, 787, 786), (786, 787, 789, 788), (788, 789, 791, 790), (790, 791, 793, 792), (792, 793, 795, 794), (794, 795, 797, 796), (796, 797, 799, 798), (798, 799, 801, 800), (800, 801, 803, 802), (802, 803, 805, 804), (804, 805, 807, 806), (806, 807, 809, 808), (808, 809, 811, 810), (810, 811, 813, 812), (812, 813, 815, 814), (814, 815, 817, 816), (816, 817, 819, 818), (818, 819, 821, 820), (820, 821, 823, 822), (822, 823, 825, 824), (824, 825, 827, 826), (826, 827, 829, 828), (771, 769, 831, 829, 827, 825, 823, 821, 819, 817, 815, 813, 811, 809, 807, 805, 803, 801, 799, 797, 795, 793, 791, 789, 787, 785, 783, 781, 779, 777, 775, 773), (828, 829, 831, 830), (830, 831, 769, 768), (768, 770, 772, 774, 776, 778, 780, 782, 784, 786, 788, 790, 792, 794, 796, 798, 800, 802, 804, 806, 808, 810, 812, 814, 816, 818, 820, 822, 824, 826, 828, 830)])
me_cylinder_002.polygons.foreach_set('use_smooth', [True] * 442)
me_cylinder_002.polygons.foreach_set('material_index', [1, 1, 1, 1, 1, 1, 1, 1, 1, 1, 1, 1, 1, 1, 1, 1, 1, 1, 1, 1, 1, 1, 1, 1, 1, 1, 1, 1, 1, 1, 0, 1, 1, 0, 1, 1, 1, 1, 1, 1, 1, 1, 1, 1, 1, 1, 1, 1, 1, 1, 1, 1, 1, 1, 1, 1, 1, 1, 1, 1, 1, 1, 1, 1, 0, 1, 1, 0, 1, 1, 1, 1, 1, 1, 1, 1, 1, 1, 1, 1, 1, 1, 1, 1, 1, 1, 1, 1, 1, 1, 1, 1, 1, 1, 1, 1, 1, 1, 0, 1, 1, 0, 1, 1, 1, 1, 1, 1, 1, 1, 1, 1, 1, 1, 1, 1, 1, 1, 1, 1, 1, 1, 1, 1, 1, 1, 1, 1, 1, 1, 1, 1, 0, 1, 1, 0, 1, 1, 1, 1, 1, 1, 1, 1, 1, 1, 1, 1, 1, 1, 1, 1, 1, 1, 1, 1, 1, 1, 1, 1, 1, 1, 1, 1, 1, 1, 0, 1, 1, 0, 1, 1, 1, 1, 1, 1, 1, 1, 1, 1, 1, 1, 1, 1, 1, 1, 1, 1, 1, 1, 1, 1, 1, 1, 1, 1, 1, 1, 1, 1, 0, 1, 1, 0, 1, 1, 1, 1, 1, 1, 1, 1, 1, 1, 1, 1, 1, 1, 1, 1, 1, 1, 1, 1, 1, 1, 1, 1, 1, 1, 1, 1, 1, 1, 0, 1, 1, 0, 1, 1, 1, 1, 1, 1, 1, 1, 1, 1, 1, 1, 1, 1, 1, 1, 1, 1, 1, 1, 1, 1, 1, 1, 1, 1, 1, 1, 1, 1, 0, 1, 1, 0, 1, 1, 1, 1, 1, 1, 1, 1, 1, 1, 1, 1, 1, 1, 1, 1, 1, 1, 1, 1, 1, 1, 1, 1, 1, 1, 1, 1, 1, 1, 0, 1, 1, 0, 1, 1, 1, 1, 1, 1, 1, 1, 1, 1, 1, 1, 1, 1, 1, 1, 1, 1, 1, 1, 1, 1, 1, 1, 1, 1, 1, 1, 1, 1, 0, 1, 1, 0, 1, 1, 1, 1, 1, 1, 1, 1, 1, 1, 1, 1, 1, 1, 1, 1, 1, 1, 1, 1, 1, 1, 1, 1, 1, 1, 1, 1, 1, 1, 0, 1, 1, 0, 1, 1, 1, 1, 1, 1, 1, 1, 1, 1, 1, 1, 1, 1, 1, 1, 1, 1, 1, 1, 1, 1, 1, 1, 1, 1, 1, 1, 1, 1, 0, 1, 1, 0, 1, 1, 1, 1, 1, 1, 1, 1, 1, 1, 1, 1, 1, 1, 1, 1, 1, 1, 1, 1, 1, 1, 1, 1, 1, 1, 1, 1, 1, 1, 0, 1, 1, 1])
_uv = me_cylinder_002.uv_layers.new(name='UVMap')
_uv.uv.foreach_set('vector', [0.5003, 0.9923, 0.5003, 0.9923, 0.5965, 0.9828, 0.5965, 0.9828, 0.5965, 0.9828, 0.5965, 0.9828, 0.6891, 0.9548, 0.6891, 0.9548, 0.6891, 0.9548, 0.6891, 0.9548, 0.7744, 0.9091, 0.7744, 0.9091, 0.7744, 0.9091, 0.7744, 0.9091, 0.8492, 0.8478, 0.8492, 0.8478, 0.8492, 0.8478, 0.8492, 0.8478, 0.9106, 0.773, 0.9106, 0.773, 0.9106, 0.773, 0.9106, 0.773, 0.9562, 0.6877, 0.9562, 0.6877, 0.9562, 0.6877, 0.9562, 0.6877, 0.9843, 0.5951, 0.9843, 0.5951, 0.9843, 0.5951, 0.9843, 0.5951, 0.9937, 0.4988, 0.9937, 0.4988, 0.9937, 0.4988, 0.9937, 0.4988, 0.9843, 0.4026, 0.9843, 0.4026, 0.9843, 0.4026, 0.9843, 0.4026, 0.9562, 0.31, 0.9562, 0.31, 0.9562, 0.31, 0.9562, 0.31, 0.9106, 0.2247, 0.9106, 0.2247, 0.9106, 0.2247, 0.9106, 0.2247, 0.8492, 0.1499, 0.8492, 0.1499, 0.8492, 0.1499, 0.8492, 0.1499, 0.7744, 0.08852, 0.7744, 0.08852, 0.7744, 0.08852, 0.7744, 0.08852, 0.6891, 0.04291, 0.6891, 0.04291, 0.6891, 0.04291, 0.6891, 0.04291, 0.5965, 0.01483, 0.5965, 0.01483, 0.5965, 0.01483, 0.5965, 0.01483, 0.5003, 0.005348, 0.5003, 0.005348, 0.5003, 0.005348, 0.5003, 0.005348, 0.404, 0.01483, 0.404, 0.01483, 0.404, 0.01483, 0.404, 0.01483, 0.3114, 0.04291, 0.3114, 0.04291, 0.3114, 0.04291, 0.3114, 0.04291, 0.2261, 0.08852, 0.2261, 0.08852, 0.2261, 0.08852, 0.2261, 0.08852, 0.1513, 0.1499, 0.1513, 0.1499, 0.1513, 0.1499, 0.1513, 0.1499, 0.08994, 0.2247, 0.08994, 0.2247, 0.08994, 0.2247, 0.08994, 0.2247, 0.04434, 0.31, 0.04434, 0.31, 0.04434, 0.31, 0.04434, 0.31, 0.01626, 0.4026, 0.01626, 0.4026, 0.01626, 0.4026, 0.01626, 0.4026, 0.006777, 0.4988, 0.006777, 0.4988, 0.006777, 0.4988, 0.006777, 0.4988, 0.01626, 0.5951, 0.01626, 0.5951, 0.01626, 0.5951, 0.01626, 0.5951, 0.04434, 0.6877, 0.04434, 0.6877, 0.04434, 0.6877, 0.04434, 0.6877, 0.08994, 0.773, 0.08994, 0.773, 0.08994, 0.773, 0.08994, 0.773, 0.1513, 0.8478, 0.1513, 0.8478, 0.1513, 0.8478, 0.1513, 0.8478, 0.2261, 0.9091, 0.2261, 0.9091, 0.2261, 0.9091, 0.2261, 0.9091, 0.3114, 0.9548, 0.3114, 0.9548, 0.5965, 0.9828, 0.5003, 0.9923, 0.404, 0.9828, 0.3114, 0.9548, 0.2261, 0.9091, 0.1513, 0.8478, 0.08994, 0.773, 0.04434, 0.6877, 0.01626, 0.5951, 0.006777, 0.4988, 0.01626, 0.4026, 0.04434, 0.31, 0.08994, 0.2247, 0.1513, 0.1499, 0.2261, 0.08852, 0.3114, 0.04291, 0.404, 0.01483, 0.5003, 0.005348, 0.5965, 0.01483, 0.6891, 0.04291, 0.7744, 0.08852, 0.8492, 0.1499, 0.9106, 0.2247, 0.9562, 0.31, 0.9843, 0.4026, 0.9937, 0.4988, 0.9843, 0.5951, 0.9562, 0.6877, 0.9106, 0.773, 0.8492, 0.8478, 0.7744, 0.9091, 0.6891, 0.9548, 0.3114, 0.9548, 0.3114, 0.9548, 0.404, 0.9828, 0.404, 0.9828, 0.404, 0.9828, 0.404, 0.9828, 0.5003, 0.9923, 0.5003, 0.9923, 0.5003, 0.9923, 0.5965, 0.9828, 0.6891, 0.9548, 0.7744, 0.9091, 0.8492, 0.8478, 0.9106, 0.773, 0.9562, 0.6877, 0.9843, 0.5951, 0.9937, 0.4988, 0.9843, 0.4026, 0.9562, 0.31, 0.9106, 0.2247, 0.8492, 0.1499, 0.7744, 0.08852, 0.6891, 0.04291, 0.5965, 0.01483, 0.5003, 0.005348, 0.404, 0.01483, 0.3114, 0.04291, 0.2261, 0.08852, 0.1513, 0.1499, 0.08994, 0.2247, 0.04434, 0.31, 0.01626, 0.4026, 0.006777, 0.4988, 0.01626, 0.5951, 0.04434, 0.6877, 0.08994, 0.773, 0.1513, 0.8478, 0.2261, 0.9091, 0.3114, 0.9548, 0.404, 0.9828, 0.5003, 0.9923, 0.5003, 0.9923, 0.5965, 0.9828, 0.5965, 0.9828, 0.5965, 0.9828, 0.5965, 0.9828, 0.6891, 0.9548, 0.6891, 0.9548, 0.6891, 0.9548, 0.6891, 0.9548, 0.7744, 0.9091, 0.7744, 0.9091, 0.7744, 0.9091, 0.7744, 0.9091, 0.8492, 0.8478, 0.8492, 0.8478, 0.8492, 0.8478, 0.8492, 0.8478, 0.9106, 0.773, 0.9106, 0.773, 0.9106, 0.773, 0.9106, 0.773, 0.9562, 0.6877, 0.9562, 0.6877, 0.9562, 0.6877, 0.9562, 0.6877, 0.9843, 0.5951, 0.9843, 0.5951, 0.9843, 0.5951, 0.9843, 0.5951, 0.9937, 0.4988, 0.9937, 0.4988, 0.9937, 0.4988, 0.9937, 0.4988, 0.9843, 0.4026, 0.9843, 0.4026, 0.9843, 0.4026, 0.9843, 0.4026, 0.9562, 0.31, 0.9562, 0.31, 0.9562, 0.31, 0.9562, 0.31, 0.9106, 0.2247, 0.9106, 0.2247, 0.9106, 0.2247, 0.9106, 0.2247, 0.8492, 0.1499, 0.8492, 0.1499, 0.8492, 0.1499, 0.8492, 0.1499, 0.7744, 0.08852, 0.7744, 0.08852, 0.7744, 0.08852, 0.7744, 0.08852, 0.6891, 0.04291, 0.6891, 0.04291, 0.6891, 0.04291, 0.6891, 0.04291, 0.5965, 0.01483, 0.5965, 0.01483, 0.5965, 0.01483, 0.5965, 0.01483, 0.5003, 0.005348, 0.5003, 0.005348, 0.5003, 0.005348, 0.5003, 0.005348, 0.404, 0.01483, 0.404, 0.01483, 0.404, 0.01483, 0.404, 0.01483, 0.3114, 0.04291, 0.3114, 0.04291, 0.3114, 0.04291, 0.3114, 0.04291, 0.2261, 0.08852, 0.2261, 0.08852, 0.2261, 0.08852, 0.2261, 0.08852, 0.1513, 0.1499, 0.1513, 0.1499, 0.1513, 0.1499, 0.1513, 0.1499, 0.08994, 0.2247, 0.08994, 0.2247, 0.08994, 0.2247, 0.08994, 0.2247, 0.04434, 0.31, 0.04434, 0.31, 0.04434, 0.31, 0.04434, 0.31, 0.01626, 0.4026, 0.01626, 0.4026, 0.01626, 0.4026, 0.01626, 0.4026, 0.006777, 0.4988, 0.006777, 0.4988, 0.006777, 0.4988, 0.006777, 0.4988, 0.01626, 0.5951, 0.01626, 0.5951, 0.01626, 0.5951, 0.01626, 0.5951, 0.04434, 0.6877, 0.04434, 0.6877, 0.04434, 0.6877, 0.04434, 0.6877, 0.08994, 0.773, 0.08994, 0.773, 0.08994, 0.773, 0.08994, 0.773, 0.1513, 0.8478, 0.1513, 0.8478, 0.1513, 0.8478, 0.1513, 0.8478, 0.2261, 0.9091, 0.2261, 0.9091, 0.2261, 0.9091, 0.2261, 0.9091, 0.3114, 0.9548, 0.3114, 0.9548, 0.5965, 0.9828, 0.5003, 0.9923, 0.404, 0.9828, 0.3114, 0.9548, 0.2261, 0.9091, 0.1513, 0.8478, 0.08994, 0.773, 0.04434, 0.6877, 0.01626, 0.5951, 0.006777, 0.4988, 0.01626, 0.4026, 0.04434, 0.31, 0.08994, 0.2247, 0.1513, 0.1499, 0.2261, 0.08852, 0.3114, 0.04291, 0.404, 0.01483, 0.5003, 0.005348, 0.5965, 0.01483, 0.6891, 0.04291, 0.7744, 0.08852, 0.8492, 0.1499, 0.9106, 0.2247, 0.9562, 0.31, 0.9843, 0.4026, 0.9937, 0.4988, 0.9843, 0.5951, 0.9562, 0.6877, 0.9106, 0.773, 0.8492, 0.8478, 0.7744, 0.9091, 0.6891, 0.9548, 0.3114, 0.9548, 0.3114, 0.9548, 0.404, 0.9828, 0.404, 0.9828, 0.404, 0.9828, 0.404, 0.9828, 0.5003, 0.9923, 0.5003, 0.9923, 0.5003, 0.9923, 0.5965, 0.9828, 0.6891, 0.9548, 0.7744, 0.9091, 0.8492, 0.8478, 0.9106, 0.773, 0.9562, 0.6877, 0.9843, 0.5951, 0.9937, 0.4988, 0.9843, 0.4026, 0.9562, 0.31, 0.9106, 0.2247, 0.8492, 0.1499, 0.7744, 0.08852, 0.6891, 0.04291, 0.5965, 0.01483, 0.5003, 0.005348, 0.404, 0.01483, 0.3114, 0.04291, 0.2261, 0.08852, 0.1513, 0.1499, 0.08994, 0.2247, 0.04434, 0.31, 0.01626, 0.4026, 0.006777, 0.4988, 0.01626, 0.5951, 0.04434, 0.6877, 0.08994, 0.773, 0.1513, 0.8478, 0.2261, 0.9091, 0.3114, 0.9548, 0.404, 0.9828, 0.5003, 0.9923, 0.5003, 0.9923, 0.5965, 0.9828, 0.5965, 0.9828, 0.5965, 0.9828, 0.5965, 0.9828, 0.6891, 0.9548, 0.6891, 0.9548, 0.6891, 0.9548, 0.6891, 0.9548, 0.7744, 0.9091, 0.7744, 0.9091, 0.7744, 0.9091, 0.7744, 0.9091, 0.8492, 0.8478, 0.8492, 0.8478, 0.8492, 0.8478, 0.8492, 0.8478, 0.9106, 0.773, 0.9106, 0.773, 0.9106, 0.773, 0.9106, 0.773, 0.9562, 0.6877, 0.9562, 0.6877, 0.9562, 0.6877, 0.9562, 0.6877, 0.9843, 0.5951, 0.9843, 0.5951, 0.9843, 0.5951, 0.9843, 0.5951, 0.9937, 0.4988, 0.9937, 0.4988, 0.9937, 0.4988, 0.9937, 0.4988, 0.9843, 0.4026, 0.9843, 0.4026, 0.9843, 0.4026, 0.9843, 0.4026, 0.9562, 0.31, 0.9562, 0.31, 0.9562, 0.31, 0.9562, 0.31, 0.9106, 0.2247, 0.9106, 0.2247, 0.9106, 0.2247, 0.9106, 0.2247, 0.8492, 0.1499, 0.8492, 0.1499, 0.8492, 0.1499, 0.8492, 0.1499, 0.7744, 0.08852, 0.7744, 0.08852, 0.7744, 0.08852, 0.7744, 0.08852, 0.6891, 0.04291, 0.6891, 0.04291, 0.6891, 0.04291, 0.6891, 0.04291, 0.5965, 0.01483, 0.5965, 0.01483, 0.5965, 0.01483, 0.5965, 0.01483, 0.5003, 0.005348, 0.5003, 0.005348, 0.5003, 0.005348, 0.5003, 0.005348, 0.404, 0.01483, 0.404, 0.01483, 0.404, 0.01483, 0.404, 0.01483, 0.3114, 0.04291, 0.3114, 0.04291, 0.3114, 0.04291, 0.3114, 0.04291, 0.2261, 0.08852, 0.2261, 0.08852, 0.2261, 0.08852, 0.2261, 0.08852, 0.1513, 0.1499, 0.1513, 0.1499, 0.1513, 0.1499, 0.1513, 0.1499, 0.08994, 0.2247, 0.08994, 0.2247, 0.08994, 0.2247, 0.08994, 0.2247, 0.04434, 0.31, 0.04434, 0.31, 0.04434, 0.31, 0.04434, 0.31, 0.01626, 0.4026, 0.01626, 0.4026, 0.01626, 0.4026, 0.01626, 0.4026, 0.006777, 0.4988, 0.006777, 0.4988, 0.006777, 0.4988, 0.006777, 0.4988, 0.01626, 0.5951, 0.01626, 0.5951, 0.01626, 0.5951, 0.01626, 0.5951, 0.04434, 0.6877, 0.04434, 0.6877, 0.04434, 0.6877, 0.04434, 0.6877, 0.08994, 0.773, 0.08994, 0.773, 0.08994, 0.773, 0.08994, 0.773, 0.1513, 0.8478, 0.1513, 0.8478, 0.1513, 0.8478, 0.1513, 0.8478, 0.2261, 0.9091, 0.2261, 0.9091, 0.2261, 0.9091, 0.2261, 0.9091, 0.3114, 0.9548, 0.3114, 0.9548, 0.5965, 0.9828, 0.5003, 0.9923, 0.404, 0.9828, 0.3114, 0.9548, 0.2261, 0.9091, 0.1513, 0.8478, 0.08994, 0.773, 0.04434, 0.6877, 0.01626, 0.5951, 0.006777, 0.4988, 0.01626, 0.4026, 0.04434, 0.31, 0.08994, 0.2247, 0.1513, 0.1499, 0.2261, 0.08852, 0.3114, 0.04291, 0.404, 0.01483, 0.5003, 0.005348, 0.5965, 0.01483, 0.6891, 0.04291, 0.7744, 0.08852, 0.8492, 0.1499, 0.9106, 0.2247, 0.9562, 0.31, 0.9843, 0.4026, 0.9937, 0.4988, 0.9843, 0.5951, 0.9562, 0.6877, 0.9106, 0.773, 0.8492, 0.8478, 0.7744, 0.9091, 0.6891, 0.9548, 0.3114, 0.9548, 0.3114, 0.9548, 0.404, 0.9828, 0.404, 0.9828, 0.404, 0.9828, 0.404, 0.9828, 0.5003, 0.9923, 0.5003, 0.9923, 0.5003, 0.9923, 0.5965, 0.9828, 0.6891, 0.9548, 0.7744, 0.9091, 0.8492, 0.8478, 0.9106, 0.773, 0.9562, 0.6877, 0.9843, 0.5951, 0.9937, 0.4988, 0.9843, 0.4026, 0.9562, 0.31, 0.9106, 0.2247, 0.8492, 0.1499, 0.7744, 0.08852, 0.6891, 0.04291, 0.5965, 0.01483, 0.5003, 0.005348, 0.404, 0.01483, 0.3114, 0.04291, 0.2261, 0.08852, 0.1513, 0.1499, 0.08994, 0.2247, 0.04434, 0.31, 0.01626, 0.4026, 0.006777, 0.4988, 0.01626, 0.5951, 0.04434, 0.6877, 0.08994, 0.773, 0.1513, 0.8478, 0.2261, 0.9091, 0.3114, 0.9548, 0.404, 0.9828, 0.5003, 0.9923, 0.5003, 0.9923, 0.5965, 0.9828, 0.5965, 0.9828, 0.5965, 0.9828, 0.5965, 0.9828, 0.6891, 0.9548, 0.6891, 0.9548, 0.6891, 0.9548, 0.6891, 0.9548, 0.7744, 0.9091, 0.7744, 0.9091, 0.7744, 0.9091, 0.7744, 0.9091, 0.8492, 0.8478, 0.8492, 0.8478, 0.8492, 0.8478, 0.8492, 0.8478, 0.9106, 0.773, 0.9106, 0.773, 0.9106, 0.773, 0.9106, 0.773, 0.9562, 0.6877, 0.9562, 0.6877, 0.9562, 0.6877, 0.9562, 0.6877, 0.9843, 0.5951, 0.9843, 0.5951, 0.9843, 0.5951, 0.9843, 0.5951, 0.9937, 0.4988, 0.9937, 0.4988, 0.9937, 0.4988, 0.9937, 0.4988, 0.9843, 0.4026, 0.9843, 0.4026, 0.9843, 0.4026, 0.9843, 0.4026, 0.9562, 0.31, 0.9562, 0.31, 0.9562, 0.31, 0.9562, 0.31, 0.9106, 0.2247, 0.9106, 0.2247, 0.9106, 0.2247, 0.9106, 0.2247, 0.8492, 0.1499, 0.8492, 0.1499, 0.8492, 0.1499, 0.8492, 0.1499, 0.7744, 0.08852, 0.7744, 0.08852, 0.7744, 0.08852, 0.7744, 0.08852, 0.6891, 0.04291, 0.6891, 0.04291, 0.6891, 0.04291, 0.6891, 0.04291, 0.5965, 0.01483, 0.5965, 0.01483, 0.5965, 0.01483, 0.5965, 0.01483, 0.5003, 0.005348, 0.5003, 0.005348, 0.5003, 0.005348, 0.5003, 0.005348, 0.404, 0.01483, 0.404, 0.01483, 0.404, 0.01483, 0.404, 0.01483, 0.3114, 0.04291, 0.3114, 0.04291, 0.3114, 0.04291, 0.3114, 0.04291, 0.2261, 0.08852, 0.2261, 0.08852, 0.2261, 0.08852, 0.2261, 0.08852, 0.1513, 0.1499, 0.1513, 0.1499, 0.1513, 0.1499, 0.1513, 0.1499, 0.08994, 0.2247, 0.08994, 0.2247, 0.08994, 0.2247, 0.08994, 0.2247, 0.04434, 0.31, 0.04434, 0.31, 0.04434, 0.31, 0.04434, 0.31, 0.01626, 0.4026, 0.01626, 0.4026, 0.01626, 0.4026, 0.01626, 0.4026, 0.006777, 0.4988, 0.006777, 0.4988, 0.006777, 0.4988, 0.006777, 0.4988, 0.01626, 0.5951, 0.01626, 0.5951, 0.01626, 0.5951, 0.01626, 0.5951, 0.04434, 0.6877, 0.04434, 0.6877, 0.04434, 0.6877, 0.04434, 0.6877, 0.08994, 0.773, 0.08994, 0.773, 0.08994, 0.773, 0.08994, 0.773, 0.1513, 0.8478, 0.1513, 0.8478, 0.1513, 0.8478, 0.1513, 0.8478, 0.2261, 0.9091, 0.2261, 0.9091, 0.2261, 0.9091, 0.2261, 0.9091, 0.3114, 0.9548, 0.3114, 0.9548, 0.5965, 0.9828, 0.5003, 0.9923, 0.404, 0.9828, 0.3114, 0.9548, 0.2261, 0.9091, 0.1513, 0.8478, 0.08994, 0.773, 0.04434, 0.6877, 0.01626, 0.5951, 0.006777, 0.4988, 0.01626, 0.4026, 0.04434, 0.31, 0.08994, 0.2247, 0.1513, 0.1499, 0.2261, 0.08852, 0.3114, 0.04291, 0.404, 0.01483, 0.5003, 0.005348, 0.5965, 0.01483, 0.6891, 0.04291, 0.7744, 0.08852, 0.8492, 0.1499, 0.9106, 0.2247, 0.9562, 0.31, 0.9843, 0.4026, 0.9937, 0.4988, 0.9843, 0.5951, 0.9562, 0.6877, 0.9106, 0.773, 0.8492, 0.8478, 0.7744, 0.9091, 0.6891, 0.9548, 0.3114, 0.9548, 0.3114, 0.9548, 0.404, 0.9828, 0.404, 0.9828, 0.404, 0.9828, 0.404, 0.9828, 0.5003, 0.9923, 0.5003, 0.9923, 0.5003, 0.9923, 0.5965, 0.9828, 0.6891, 0.9548, 0.7744, 0.9091, 0.8492, 0.8478, 0.9106, 0.773, 0.9562, 0.6877, 0.9843, 0.5951, 0.9937, 0.4988, 0.9843, 0.4026, 0.9562, 0.31, 0.9106, 0.2247, 0.8492, 0.1499, 0.7744, 0.08852, 0.6891, 0.04291, 0.5965, 0.01483, 0.5003, 0.005348, 0.404, 0.01483, 0.3114, 0.04291, 0.2261, 0.08852, 0.1513, 0.1499, 0.08994, 0.2247, 0.04434, 0.31, 0.01626, 0.4026, 0.006777, 0.4988, 0.01626, 0.5951, 0.04434, 0.6877, 0.08994, 0.773, 0.1513, 0.8478, 0.2261, 0.9091, 0.3114, 0.9548, 0.404, 0.9828, 0.5003, 0.9923, 0.5003, 0.9923, 0.5965, 0.9828, 0.5965, 0.9828, 0.5965, 0.9828, 0.5965, 0.9828, 0.6891, 0.9548, 0.6891, 0.9548, 0.6891, 0.9548, 0.6891, 0.9548, 0.7744, 0.9091, 0.7744, 0.9091, 0.7744, 0.9091, 0.7744, 0.9091, 0.8492, 0.8478, 0.8492, 0.8478, 0.8492, 0.8478, 0.8492, 0.8478, 0.9106, 0.773, 0.9106, 0.773, 0.9106, 0.773, 0.9106, 0.773, 0.9562, 0.6877, 0.9562, 0.6877, 0.9562, 0.6877, 0.9562, 0.6877, 0.9843, 0.5951, 0.9843, 0.5951, 0.9843, 0.5951, 0.9843, 0.5951, 0.9937, 0.4988, 0.9937, 0.4988, 0.9937, 0.4988, 0.9937, 0.4988, 0.9843, 0.4026, 0.9843, 0.4026, 0.9843, 0.4026, 0.9843, 0.4026, 0.9562, 0.31, 0.9562, 0.31, 0.9562, 0.31, 0.9562, 0.31, 0.9106, 0.2247, 0.9106, 0.2247, 0.9106, 0.2247, 0.9106, 0.2247, 0.8492, 0.1499, 0.8492, 0.1499, 0.8492, 0.1499, 0.8492, 0.1499, 0.7744, 0.08852, 0.7744, 0.08852, 0.7744, 0.08852, 0.7744, 0.08852, 0.6891, 0.04291, 0.6891, 0.04291, 0.6891, 0.04291, 0.6891, 0.04291, 0.5965, 0.01483, 0.5965, 0.01483, 0.5965, 0.01483, 0.5965, 0.01483, 0.5003, 0.005348, 0.5003, 0.005348, 0.5003, 0.005348, 0.5003, 0.005348, 0.404, 0.01483, 0.404, 0.01483, 0.404, 0.01483, 0.404, 0.01483, 0.3114, 0.04291, 0.3114, 0.04291, 0.3114, 0.04291, 0.3114, 0.04291, 0.2261, 0.08852, 0.2261, 0.08852, 0.2261, 0.08852, 0.2261, 0.08852, 0.1513, 0.1499, 0.1513, 0.1499, 0.1513, 0.1499, 0.1513, 0.1499, 0.08994, 0.2247, 0.08994, 0.2247, 0.08994, 0.2247, 0.08994, 0.2247, 0.04434, 0.31, 0.04434, 0.31, 0.04434, 0.31, 0.04434, 0.31, 0.01626, 0.4026, 0.01626, 0.4026, 0.01626, 0.4026, 0.01626, 0.4026, 0.006777, 0.4988, 0.006777, 0.4988, 0.006777, 0.4988, 0.006777, 0.4988, 0.01626, 0.5951, 0.01626, 0.5951, 0.01626, 0.5951, 0.01626, 0.5951, 0.04434, 0.6877, 0.04434, 0.6877, 0.04434, 0.6877, 0.04434, 0.6877, 0.08994, 0.773, 0.08994, 0.773, 0.08994, 0.773, 0.08994, 0.773, 0.1513, 0.8478, 0.1513, 0.8478, 0.1513, 0.8478, 0.1513, 0.8478, 0.2261, 0.9091, 0.2261, 0.9091, 0.2261, 0.9091, 0.2261, 0.9091, 0.3114, 0.9548, 0.3114, 0.9548, 0.5965, 0.9828, 0.5003, 0.9923, 0.404, 0.9828, 0.3114, 0.9548, 0.2261, 0.9091, 0.1513, 0.8478, 0.08994, 0.773, 0.04434, 0.6877, 0.01626, 0.5951, 0.006777, 0.4988, 0.01626, 0.4026, 0.04434, 0.31, 0.08994, 0.2247, 0.1513, 0.1499, 0.2261, 0.08852, 0.3114, 0.04291, 0.404, 0.01483, 0.5003, 0.005348, 0.5965, 0.01483, 0.6891, 0.04291, 0.7744, 0.08852, 0.8492, 0.1499, 0.9106, 0.2247, 0.9562, 0.31, 0.9843, 0.4026, 0.9937, 0.4988, 0.9843, 0.5951, 0.9562, 0.6877, 0.9106, 0.773, 0.8492, 0.8478, 0.7744, 0.9091, 0.6891, 0.9548, 0.3114, 0.9548, 0.3114, 0.9548, 0.404, 0.9828, 0.404, 0.9828, 0.404, 0.9828, 0.404, 0.9828, 0.5003, 0.9923, 0.5003, 0.9923, 0.5003, 0.9923, 0.5965, 0.9828, 0.6891, 0.9548, 0.7744, 0.9091, 0.8492, 0.8478, 0.9106, 0.773, 0.9562, 0.6877, 0.9843, 0.5951, 0.9937, 0.4988, 0.9843, 0.4026, 0.9562, 0.31, 0.9106, 0.2247, 0.8492, 0.1499, 0.7744, 0.08852, 0.6891, 0.04291, 0.5965, 0.01483, 0.5003, 0.005348, 0.404, 0.01483, 0.3114, 0.04291, 0.2261, 0.08852, 0.1513, 0.1499, 0.08994, 0.2247, 0.04434, 0.31, 0.01626, 0.4026, 0.006777, 0.4988, 0.01626, 0.5951, 0.04434, 0.6877, 0.08994, 0.773, 0.1513, 0.8478, 0.2261, 0.9091, 0.3114, 0.9548, 0.404, 0.9828, 0.5003, 0.9923, 0.5003, 0.9923, 0.5965, 0.9828, 0.5965, 0.9828, 0.5965, 0.9828, 0.5965, 0.9828, 0.6891, 0.9548, 0.6891, 0.9548, 0.6891, 0.9548, 0.6891, 0.9548, 0.7744, 0.9091, 0.7744, 0.9091, 0.7744, 0.9091, 0.7744, 0.9091, 0.8492, 0.8478, 0.8492, 0.8478, 0.8492, 0.8478, 0.8492, 0.8478, 0.9106, 0.773, 0.9106, 0.773, 0.9106, 0.773, 0.9106, 0.773, 0.9562, 0.6877, 0.9562, 0.6877, 0.9562, 0.6877, 0.9562, 0.6877, 0.9843, 0.5951, 0.9843, 0.5951, 0.9843, 0.5951, 0.9843, 0.5951, 0.9937, 0.4988, 0.9937, 0.4988, 0.9937, 0.4988, 0.9937, 0.4988, 0.9843, 0.4026, 0.9843, 0.4026, 0.9843, 0.4026, 0.9843, 0.4026, 0.9562, 0.31, 0.9562, 0.31, 0.9562, 0.31, 0.9562, 0.31, 0.9106, 0.2247, 0.9106, 0.2247, 0.9106, 0.2247, 0.9106, 0.2247, 0.8492, 0.1499, 0.8492, 0.1499, 0.8492, 0.1499, 0.8492, 0.1499, 0.7744, 0.08852, 0.7744, 0.08852, 0.7744, 0.08852, 0.7744, 0.08852, 0.6891, 0.04291, 0.6891, 0.04291, 0.6891, 0.04291, 0.6891, 0.04291, 0.5965, 0.01483, 0.5965, 0.01483, 0.5965, 0.01483, 0.5965, 0.01483, 0.5003, 0.005348, 0.5003, 0.005348, 0.5003, 0.005348, 0.5003, 0.005348, 0.404, 0.01483, 0.404, 0.01483, 0.404, 0.01483, 0.404, 0.01483, 0.3114, 0.04291, 0.3114, 0.04291, 0.3114, 0.04291, 0.3114, 0.04291, 0.2261, 0.08852, 0.2261, 0.08852, 0.2261, 0.08852, 0.2261, 0.08852, 0.1513, 0.1499, 0.1513, 0.1499, 0.1513, 0.1499, 0.1513, 0.1499, 0.08994, 0.2247, 0.08994, 0.2247, 0.08994, 0.2247, 0.08994, 0.2247, 0.04434, 0.31, 0.04434, 0.31, 0.04434, 0.31, 0.04434, 0.31, 0.01626, 0.4026, 0.01626, 0.4026, 0.01626, 0.4026, 0.01626, 0.4026, 0.006777, 0.4988, 0.006777, 0.4988, 0.006777, 0.4988, 0.006777, 0.4988, 0.01626, 0.5951, 0.01626, 0.5951, 0.01626, 0.5951, 0.01626, 0.5951, 0.04434, 0.6877, 0.04434, 0.6877, 0.04434, 0.6877, 0.04434, 0.6877, 0.08994, 0.773, 0.08994, 0.773, 0.08994, 0.773, 0.08994, 0.773, 0.1513, 0.8478, 0.1513, 0.8478, 0.1513, 0.8478, 0.1513, 0.8478, 0.2261, 0.9091, 0.2261, 0.9091, 0.2261, 0.9091, 0.2261, 0.9091, 0.3114, 0.9548, 0.3114, 0.9548, 0.5965, 0.9828, 0.5003, 0.9923, 0.404, 0.9828, 0.3114, 0.9548, 0.2261, 0.9091, 0.1513, 0.8478, 0.08994, 0.773, 0.04434, 0.6877, 0.01626, 0.5951, 0.006777, 0.4988, 0.01626, 0.4026, 0.04434, 0.31, 0.08994, 0.2247, 0.1513, 0.1499, 0.2261, 0.08852, 0.3114, 0.04291, 0.404, 0.01483, 0.5003, 0.005348, 0.5965, 0.01483, 0.6891, 0.04291, 0.7744, 0.08852, 0.8492, 0.1499, 0.9106, 0.2247, 0.9562, 0.31, 0.9843, 0.4026, 0.9937, 0.4988, 0.9843, 0.5951, 0.9562, 0.6877, 0.9106, 0.773, 0.8492, 0.8478, 0.7744, 0.9091, 0.6891, 0.9548, 0.3114, 0.9548, 0.3114, 0.9548, 0.404, 0.9828, 0.404, 0.9828, 0.404, 0.9828, 0.404, 0.9828, 0.5003, 0.9923, 0.5003, 0.9923, 0.5003, 0.9923, 0.5965, 0.9828, 0.6891, 0.9548, 0.7744, 0.9091, 0.8492, 0.8478, 0.9106, 0.773, 0.9562, 0.6877, 0.9843, 0.5951, 0.9937, 0.4988, 0.9843, 0.4026, 0.9562, 0.31, 0.9106, 0.2247, 0.8492, 0.1499, 0.7744, 0.08852, 0.6891, 0.04291, 0.5965, 0.01483, 0.5003, 0.005348, 0.404, 0.01483, 0.3114, 0.04291, 0.2261, 0.08852, 0.1513, 0.1499, 0.08994, 0.2247, 0.04434, 0.31, 0.01626, 0.4026, 0.006777, 0.4988, 0.01626, 0.5951, 0.04434, 0.6877, 0.08994, 0.773, 0.1513, 0.8478, 0.2261, 0.9091, 0.3114, 0.9548, 0.404, 0.9828, 0.5003, 0.9923, 0.5003, 0.9923, 0.5965, 0.9828, 0.5965, 0.9828, 0.5965, 0.9828, 0.5965, 0.9828, 0.6891, 0.9548, 0.6891, 0.9548, 0.6891, 0.9548, 0.6891, 0.9548, 0.7744, 0.9091, 0.7744, 0.9091, 0.7744, 0.9091, 0.7744, 0.9091, 0.8492, 0.8478, 0.8492, 0.8478, 0.8492, 0.8478, 0.8492, 0.8478, 0.9106, 0.773, 0.9106, 0.773, 0.9106, 0.773, 0.9106, 0.773, 0.9562, 0.6877, 0.9562, 0.6877, 0.9562, 0.6877, 0.9562, 0.6877, 0.9843, 0.5951, 0.9843, 0.5951, 0.9843, 0.5951, 0.9843, 0.5951, 0.9937, 0.4988, 0.9937, 0.4988, 0.9937, 0.4988, 0.9937, 0.4988, 0.9843, 0.4026, 0.9843, 0.4026, 0.9843, 0.4026, 0.9843, 0.4026, 0.9562, 0.31, 0.9562, 0.31, 0.9562, 0.31, 0.9562, 0.31, 0.9106, 0.2247, 0.9106, 0.2247, 0.9106, 0.2247, 0.9106, 0.2247, 0.8492, 0.1499, 0.8492, 0.1499, 0.8492, 0.1499, 0.8492, 0.1499, 0.7744, 0.08852, 0.7744, 0.08852, 0.7744, 0.08852, 0.7744, 0.08852, 0.6891, 0.04291, 0.6891, 0.04291, 0.6891, 0.04291, 0.6891, 0.04291, 0.5965, 0.01483, 0.5965, 0.01483, 0.5965, 0.01483, 0.5965, 0.01483, 0.5003, 0.005348, 0.5003, 0.005348, 0.5003, 0.005348, 0.5003, 0.005348, 0.404, 0.01483, 0.404, 0.01483, 0.404, 0.01483, 0.404, 0.01483, 0.3114, 0.04291, 0.3114, 0.04291, 0.3114, 0.04291, 0.3114, 0.04291, 0.2261, 0.08852, 0.2261, 0.08852, 0.2261, 0.08852, 0.2261, 0.08852, 0.1513, 0.1499, 0.1513, 0.1499, 0.1513, 0.1499, 0.1513, 0.1499, 0.08994, 0.2247, 0.08994, 0.2247, 0.08994, 0.2247, 0.08994, 0.2247, 0.04434, 0.31, 0.04434, 0.31, 0.04434, 0.31, 0.04434, 0.31, 0.01626, 0.4026, 0.01626, 0.4026, 0.01626, 0.4026, 0.01626, 0.4026, 0.006777, 0.4988, 0.006777, 0.4988, 0.006777, 0.4988, 0.006777, 0.4988, 0.01626, 0.5951, 0.01626, 0.5951, 0.01626, 0.5951, 0.01626, 0.5951, 0.04434, 0.6877, 0.04434, 0.6877, 0.04434, 0.6877, 0.04434, 0.6877, 0.08994, 0.773, 0.08994, 0.773, 0.08994, 0.773, 0.08994, 0.773, 0.1513, 0.8478, 0.1513, 0.8478, 0.1513, 0.8478, 0.1513, 0.8478, 0.2261, 0.9091, 0.2261, 0.9091, 0.2261, 0.9091, 0.2261, 0.9091, 0.3114, 0.9548, 0.3114, 0.9548, 0.5965, 0.9828, 0.5003, 0.9923, 0.404, 0.9828, 0.3114, 0.9548, 0.2261, 0.9091, 0.1513, 0.8478, 0.08994, 0.773, 0.04434, 0.6877, 0.01626, 0.5951, 0.006777, 0.4988, 0.01626, 0.4026, 0.04434, 0.31, 0.08994, 0.2247, 0.1513, 0.1499, 0.2261, 0.08852, 0.3114, 0.04291, 0.404, 0.01483, 0.5003, 0.005348, 0.5965, 0.01483, 0.6891, 0.04291, 0.7744, 0.08852, 0.8492, 0.1499, 0.9106, 0.2247, 0.9562, 0.31, 0.9843, 0.4026, 0.9937, 0.4988, 0.9843, 0.5951, 0.9562, 0.6877, 0.9106, 0.773, 0.8492, 0.8478, 0.7744, 0.9091, 0.6891, 0.9548, 0.3114, 0.9548, 0.3114, 0.9548, 0.404, 0.9828, 0.404, 0.9828, 0.404, 0.9828, 0.404, 0.9828, 0.5003, 0.9923, 0.5003, 0.9923, 0.5003, 0.9923, 0.5965, 0.9828, 0.6891, 0.9548, 0.7744, 0.9091, 0.8492, 0.8478, 0.9106, 0.773, 0.9562, 0.6877, 0.9843, 0.5951, 0.9937, 0.4988, 0.9843, 0.4026, 0.9562, 0.31, 0.9106, 0.2247, 0.8492, 0.1499, 0.7744, 0.08852, 0.6891, 0.04291, 0.5965, 0.01483, 0.5003, 0.005348, 0.404, 0.01483, 0.3114, 0.04291, 0.2261, 0.08852, 0.1513, 0.1499, 0.08994, 0.2247, 0.04434, 0.31, 0.01626, 0.4026, 0.006777, 0.4988, 0.01626, 0.5951, 0.04434, 0.6877, 0.08994, 0.773, 0.1513, 0.8478, 0.2261, 0.9091, 0.3114, 0.9548, 0.404, 0.9828, 0.5003, 0.9923, 0.5003, 0.9923, 0.5965, 0.9828, 0.5965, 0.9828, 0.5965, 0.9828, 0.5965, 0.9828, 0.6891, 0.9548, 0.6891, 0.9548, 0.6891, 0.9548, 0.6891, 0.9548, 0.7744, 0.9091, 0.7744, 0.9091, 0.7744, 0.9091, 0.7744, 0.9091, 0.8492, 0.8478, 0.8492, 0.8478, 0.8492, 0.8478, 0.8492, 0.8478, 0.9106, 0.773, 0.9106, 0.773, 0.9106, 0.773, 0.9106, 0.773, 0.9562, 0.6877, 0.9562, 0.6877, 0.9562, 0.6877, 0.9562, 0.6877, 0.9843, 0.5951, 0.9843, 0.5951, 0.9843, 0.5951, 0.9843, 0.5951, 0.9937, 0.4988, 0.9937, 0.4988, 0.9937, 0.4988, 0.9937, 0.4988, 0.9843, 0.4026, 0.9843, 0.4026, 0.9843, 0.4026, 0.9843, 0.4026, 0.9562, 0.31, 0.9562, 0.31, 0.9562, 0.31, 0.9562, 0.31, 0.9106, 0.2247, 0.9106, 0.2247, 0.9106, 0.2247, 0.9106, 0.2247, 0.8492, 0.1499, 0.8492, 0.1499, 0.8492, 0.1499, 0.8492, 0.1499, 0.7744, 0.08852, 0.7744, 0.08852, 0.7744, 0.08852, 0.7744, 0.08852, 0.6891, 0.04291, 0.6891, 0.04291, 0.6891, 0.04291, 0.6891, 0.04291, 0.5965, 0.01483, 0.5965, 0.01483, 0.5965, 0.01483, 0.5965, 0.01483, 0.5003, 0.005348, 0.5003, 0.005348, 0.5003, 0.005348, 0.5003, 0.005348, 0.404, 0.01483, 0.404, 0.01483, 0.404, 0.01483, 0.404, 0.01483, 0.3114, 0.04291, 0.3114, 0.04291, 0.3114, 0.04291, 0.3114, 0.04291, 0.2261, 0.08852, 0.2261, 0.08852, 0.2261, 0.08852, 0.2261, 0.08852, 0.1513, 0.1499, 0.1513, 0.1499, 0.1513, 0.1499, 0.1513, 0.1499, 0.08994, 0.2247, 0.08994, 0.2247, 0.08994, 0.2247, 0.08994, 0.2247, 0.04434, 0.31, 0.04434, 0.31, 0.04434, 0.31, 0.04434, 0.31, 0.01626, 0.4026, 0.01626, 0.4026, 0.01626, 0.4026, 0.01626, 0.4026, 0.006777, 0.4988, 0.006777, 0.4988, 0.006777, 0.4988, 0.006777, 0.4988, 0.01626, 0.5951, 0.01626, 0.5951, 0.01626, 0.5951, 0.01626, 0.5951, 0.04434, 0.6877, 0.04434, 0.6877, 0.04434, 0.6877, 0.04434, 0.6877, 0.08994, 0.773, 0.08994, 0.773, 0.08994, 0.773, 0.08994, 0.773, 0.1513, 0.8478, 0.1513, 0.8478, 0.1513, 0.8478, 0.1513, 0.8478, 0.2261, 0.9091, 0.2261, 0.9091, 0.2261, 0.9091, 0.2261, 0.9091, 0.3114, 0.9548, 0.3114, 0.9548, 0.5965, 0.9828, 0.5003, 0.9923, 0.404, 0.9828, 0.3114, 0.9548, 0.2261, 0.9091, 0.1513, 0.8478, 0.08994, 0.773, 0.04434, 0.6877, 0.01626, 0.5951, 0.006777, 0.4988, 0.01626, 0.4026, 0.04434, 0.31, 0.08994, 0.2247, 0.1513, 0.1499, 0.2261, 0.08852, 0.3114, 0.04291, 0.404, 0.01483, 0.5003, 0.005348, 0.5965, 0.01483, 0.6891, 0.04291, 0.7744, 0.08852, 0.8492, 0.1499, 0.9106, 0.2247, 0.9562, 0.31, 0.9843, 0.4026, 0.9937, 0.4988, 0.9843, 0.5951, 0.9562, 0.6877, 0.9106, 0.773, 0.8492, 0.8478, 0.7744, 0.9091, 0.6891, 0.9548, 0.3114, 0.9548, 0.3114, 0.9548, 0.404, 0.9828, 0.404, 0.9828, 0.404, 0.9828, 0.404, 0.9828, 0.5003, 0.9923, 0.5003, 0.9923, 0.5003, 0.9923, 0.5965, 0.9828, 0.6891, 0.9548, 0.7744, 0.9091, 0.8492, 0.8478, 0.9106, 0.773, 0.9562, 0.6877, 0.9843, 0.5951, 0.9937, 0.4988, 0.9843, 0.4026, 0.9562, 0.31, 0.9106, 0.2247, 0.8492, 0.1499, 0.7744, 0.08852, 0.6891, 0.04291, 0.5965, 0.01483, 0.5003, 0.005348, 0.404, 0.01483, 0.3114, 0.04291, 0.2261, 0.08852, 0.1513, 0.1499, 0.08994, 0.2247, 0.04434, 0.31, 0.01626, 0.4026, 0.006777, 0.4988, 0.01626, 0.5951, 0.04434, 0.6877, 0.08994, 0.773, 0.1513, 0.8478, 0.2261, 0.9091, 0.3114, 0.9548, 0.404, 0.9828, 0.5003, 0.9923, 0.5003, 0.9923, 0.5965, 0.9828, 0.5965, 0.9828, 0.5965, 0.9828, 0.5965, 0.9828, 0.6891, 0.9548, 0.6891, 0.9548, 0.6891, 0.9548, 0.6891, 0.9548, 0.7744, 0.9091, 0.7744, 0.9091, 0.7744, 0.9091, 0.7744, 0.9091, 0.8492, 0.8478, 0.8492, 0.8478, 0.8492, 0.8478, 0.8492, 0.8478, 0.9106, 0.773, 0.9106, 0.773, 0.9106, 0.773, 0.9106, 0.773, 0.9562, 0.6877, 0.9562, 0.6877, 0.9562, 0.6877, 0.9562, 0.6877, 0.9843, 0.5951, 0.9843, 0.5951, 0.9843, 0.5951, 0.9843, 0.5951, 0.9937, 0.4988, 0.9937, 0.4988, 0.9937, 0.4988, 0.9937, 0.4988, 0.9843, 0.4026, 0.9843, 0.4026, 0.9843, 0.4026, 0.9843, 0.4026, 0.9562, 0.31, 0.9562, 0.31, 0.9562, 0.31, 0.9562, 0.31, 0.9106, 0.2247, 0.9106, 0.2247, 0.9106, 0.2247, 0.9106, 0.2247, 0.8492, 0.1499, 0.8492, 0.1499, 0.8492, 0.1499, 0.8492, 0.1499, 0.7744, 0.08852, 0.7744, 0.08852, 0.7744, 0.08852, 0.7744, 0.08852, 0.6891, 0.04291, 0.6891, 0.04291, 0.6891, 0.04291, 0.6891, 0.04291, 0.5965, 0.01483, 0.5965, 0.01483, 0.5965, 0.01483, 0.5965, 0.01483, 0.5003, 0.005348, 0.5003, 0.005348, 0.5003, 0.005348, 0.5003, 0.005348, 0.404, 0.01483, 0.404, 0.01483, 0.404, 0.01483, 0.404, 0.01483, 0.3114, 0.04291, 0.3114, 0.04291, 0.3114, 0.04291, 0.3114, 0.04291, 0.2261, 0.08852, 0.2261, 0.08852, 0.2261, 0.08852, 0.2261, 0.08852, 0.1513, 0.1499, 0.1513, 0.1499, 0.1513, 0.1499, 0.1513, 0.1499, 0.08994, 0.2247, 0.08994, 0.2247, 0.08994, 0.2247, 0.08994, 0.2247, 0.04434, 0.31, 0.04434, 0.31, 0.04434, 0.31, 0.04434, 0.31, 0.01626, 0.4026, 0.01626, 0.4026, 0.01626, 0.4026, 0.01626, 0.4026, 0.006777, 0.4988, 0.006777, 0.4988, 0.006777, 0.4988, 0.006777, 0.4988, 0.01626, 0.5951, 0.01626, 0.5951, 0.01626, 0.5951, 0.01626, 0.5951, 0.04434, 0.6877, 0.04434, 0.6877, 0.04434, 0.6877, 0.04434, 0.6877, 0.08994, 0.773, 0.08994, 0.773, 0.08994, 0.773, 0.08994, 0.773, 0.1513, 0.8478, 0.1513, 0.8478, 0.1513, 0.8478, 0.1513, 0.8478, 0.2261, 0.9091, 0.2261, 0.9091, 0.2261, 0.9091, 0.2261, 0.9091, 0.3114, 0.9548, 0.3114, 0.9548, 0.5965, 0.9828, 0.5003, 0.9923, 0.404, 0.9828, 0.3114, 0.9548, 0.2261, 0.9091, 0.1513, 0.8478, 0.08994, 0.773, 0.04434, 0.6877, 0.01626, 0.5951, 0.006777, 0.4988, 0.01626, 0.4026, 0.04434, 0.31, 0.08994, 0.2247, 0.1513, 0.1499, 0.2261, 0.08852, 0.3114, 0.04291, 0.404, 0.01483, 0.5003, 0.005348, 0.5965, 0.01483, 0.6891, 0.04291, 0.7744, 0.08852, 0.8492, 0.1499, 0.9106, 0.2247, 0.9562, 0.31, 0.9843, 0.4026, 0.9937, 0.4988, 0.9843, 0.5951, 0.9562, 0.6877, 0.9106, 0.773, 0.8492, 0.8478, 0.7744, 0.9091, 0.6891, 0.9548, 0.3114, 0.9548, 0.3114, 0.9548, 0.404, 0.9828, 0.404, 0.9828, 0.404, 0.9828, 0.404, 0.9828, 0.5003, 0.9923, 0.5003, 0.9923, 0.5003, 0.9923, 0.5965, 0.9828, 0.6891, 0.9548, 0.7744, 0.9091, 0.8492, 0.8478, 0.9106, 0.773, 0.9562, 0.6877, 0.9843, 0.5951, 0.9937, 0.4988, 0.9843, 0.4026, 0.9562, 0.31, 0.9106, 0.2247, 0.8492, 0.1499, 0.7744, 0.08852, 0.6891, 0.04291, 0.5965, 0.01483, 0.5003, 0.005348, 0.404, 0.01483, 0.3114, 0.04291, 0.2261, 0.08852, 0.1513, 0.1499, 0.08994, 0.2247, 0.04434, 0.31, 0.01626, 0.4026, 0.006777, 0.4988, 0.01626, 0.5951, 0.04434, 0.6877, 0.08994, 0.773, 0.1513, 0.8478, 0.2261, 0.9091, 0.3114, 0.9548, 0.404, 0.9828, 0.5003, 0.9923, 0.5003, 0.9923, 0.5965, 0.9828, 0.5965, 0.9828, 0.5965, 0.9828, 0.5965, 0.9828, 0.6891, 0.9548, 0.6891, 0.9548, 0.6891, 0.9548, 0.6891, 0.9548, 0.7744, 0.9091, 0.7744, 0.9091, 0.7744, 0.9091, 0.7744, 0.9091, 0.8492, 0.8478, 0.8492, 0.8478, 0.8492, 0.8478, 0.8492, 0.8478, 0.9106, 0.773, 0.9106, 0.773, 0.9106, 0.773, 0.9106, 0.773, 0.9562, 0.6877, 0.9562, 0.6877, 0.9562, 0.6877, 0.9562, 0.6877, 0.9843, 0.5951, 0.9843, 0.5951, 0.9843, 0.5951, 0.9843, 0.5951, 0.9937, 0.4988, 0.9937, 0.4988, 0.9937, 0.4988, 0.9937, 0.4988, 0.9843, 0.4026, 0.9843, 0.4026, 0.9843, 0.4026, 0.9843, 0.4026, 0.9562, 0.31, 0.9562, 0.31, 0.9562, 0.31, 0.9562, 0.31, 0.9106, 0.2247, 0.9106, 0.2247, 0.9106, 0.2247, 0.9106, 0.2247, 0.8492, 0.1499, 0.8492, 0.1499, 0.8492, 0.1499, 0.8492, 0.1499, 0.7744, 0.08852, 0.7744, 0.08852, 0.7744, 0.08852, 0.7744, 0.08852, 0.6891, 0.04291, 0.6891, 0.04291, 0.6891, 0.04291, 0.6891, 0.04291, 0.5965, 0.01483, 0.5965, 0.01483, 0.5965, 0.01483, 0.5965, 0.01483, 0.5003, 0.005348, 0.5003, 0.005348, 0.5003, 0.005348, 0.5003, 0.005348, 0.404, 0.01483, 0.404, 0.01483, 0.404, 0.01483, 0.404, 0.01483, 0.3114, 0.04291, 0.3114, 0.04291, 0.3114, 0.04291, 0.3114, 0.04291, 0.2261, 0.08852, 0.2261, 0.08852, 0.2261, 0.08852, 0.2261, 0.08852, 0.1513, 0.1499, 0.1513, 0.1499, 0.1513, 0.1499, 0.1513, 0.1499, 0.08994, 0.2247, 0.08994, 0.2247, 0.08994, 0.2247, 0.08994, 0.2247, 0.04434, 0.31, 0.04434, 0.31, 0.04434, 0.31, 0.04434, 0.31, 0.01626, 0.4026, 0.01626, 0.4026, 0.01626, 0.4026, 0.01626, 0.4026, 0.006777, 0.4988, 0.006777, 0.4988, 0.006777, 0.4988, 0.006777, 0.4988, 0.01626, 0.5951, 0.01626, 0.5951, 0.01626, 0.5951, 0.01626, 0.5951, 0.04434, 0.6877, 0.04434, 0.6877, 0.04434, 0.6877, 0.04434, 0.6877, 0.08994, 0.773, 0.08994, 0.773, 0.08994, 0.773, 0.08994, 0.773, 0.1513, 0.8478, 0.1513, 0.8478, 0.1513, 0.8478, 0.1513, 0.8478, 0.2261, 0.9091, 0.2261, 0.9091, 0.2261, 0.9091, 0.2261, 0.9091, 0.3114, 0.9548, 0.3114, 0.9548, 0.5965, 0.9828, 0.5003, 0.9923, 0.404, 0.9828, 0.3114, 0.9548, 0.2261, 0.9091, 0.1513, 0.8478, 0.08994, 0.773, 0.04434, 0.6877, 0.01626, 0.5951, 0.006777, 0.4988, 0.01626, 0.4026, 0.04434, 0.31, 0.08994, 0.2247, 0.1513, 0.1499, 0.2261, 0.08852, 0.3114, 0.04291, 0.404, 0.01483, 0.5003, 0.005348, 0.5965, 0.01483, 0.6891, 0.04291, 0.7744, 0.08852, 0.8492, 0.1499, 0.9106, 0.2247, 0.9562, 0.31, 0.9843, 0.4026, 0.9937, 0.4988, 0.9843, 0.5951, 0.9562, 0.6877, 0.9106, 0.773, 0.8492, 0.8478, 0.7744, 0.9091, 0.6891, 0.9548, 0.3114, 0.9548, 0.3114, 0.9548, 0.404, 0.9828, 0.404, 0.9828, 0.404, 0.9828, 0.404, 0.9828, 0.5003, 0.9923, 0.5003, 0.9923, 0.5003, 0.9923, 0.5965, 0.9828, 0.6891, 0.9548, 0.7744, 0.9091, 0.8492, 0.8478, 0.9106, 0.773, 0.9562, 0.6877, 0.9843, 0.5951, 0.9937, 0.4988, 0.9843, 0.4026, 0.9562, 0.31, 0.9106, 0.2247, 0.8492, 0.1499, 0.7744, 0.08852, 0.6891, 0.04291, 0.5965, 0.01483, 0.5003, 0.005348, 0.404, 0.01483, 0.3114, 0.04291, 0.2261, 0.08852, 0.1513, 0.1499, 0.08994, 0.2247, 0.04434, 0.31, 0.01626, 0.4026, 0.006777, 0.4988, 0.01626, 0.5951, 0.04434, 0.6877, 0.08994, 0.773, 0.1513, 0.8478, 0.2261, 0.9091, 0.3114, 0.9548, 0.404, 0.9828, 0.5003, 0.9923, 0.5003, 0.9923, 0.5965, 0.9828, 0.5965, 0.9828, 0.5965, 0.9828, 0.5965, 0.9828, 0.6891, 0.9548, 0.6891, 0.9548, 0.6891, 0.9548, 0.6891, 0.9548, 0.7744, 0.9091, 0.7744, 0.9091, 0.7744, 0.9091, 0.7744, 0.9091, 0.8492, 0.8478, 0.8492, 0.8478, 0.8492, 0.8478, 0.8492, 0.8478, 0.9106, 0.773, 0.9106, 0.773, 0.9106, 0.773, 0.9106, 0.773, 0.9562, 0.6877, 0.9562, 0.6877, 0.9562, 0.6877, 0.9562, 0.6877, 0.9843, 0.5951, 0.9843, 0.5951, 0.9843, 0.5951, 0.9843, 0.5951, 0.9937, 0.4988, 0.9937, 0.4988, 0.9937, 0.4988, 0.9937, 0.4988, 0.9843, 0.4026, 0.9843, 0.4026, 0.9843, 0.4026, 0.9843, 0.4026, 0.9562, 0.31, 0.9562, 0.31, 0.9562, 0.31, 0.9562, 0.31, 0.9106, 0.2247, 0.9106, 0.2247, 0.9106, 0.2247, 0.9106, 0.2247, 0.8492, 0.1499, 0.8492, 0.1499, 0.8492, 0.1499, 0.8492, 0.1499, 0.7744, 0.08852, 0.7744, 0.08852, 0.7744, 0.08852, 0.7744, 0.08852, 0.6891, 0.04291, 0.6891, 0.04291, 0.6891, 0.04291, 0.6891, 0.04291, 0.5965, 0.01483, 0.5965, 0.01483, 0.5965, 0.01483, 0.5965, 0.01483, 0.5003, 0.005348, 0.5003, 0.005348, 0.5003, 0.005348, 0.5003, 0.005348, 0.404, 0.01483, 0.404, 0.01483, 0.404, 0.01483, 0.404, 0.01483, 0.3114, 0.04291, 0.3114, 0.04291, 0.3114, 0.04291, 0.3114, 0.04291, 0.2261, 0.08852, 0.2261, 0.08852, 0.2261, 0.08852, 0.2261, 0.08852, 0.1513, 0.1499, 0.1513, 0.1499, 0.1513, 0.1499, 0.1513, 0.1499, 0.08994, 0.2247, 0.08994, 0.2247, 0.08994, 0.2247, 0.08994, 0.2247, 0.04434, 0.31, 0.04434, 0.31, 0.04434, 0.31, 0.04434, 0.31, 0.01626, 0.4026, 0.01626, 0.4026, 0.01626, 0.4026, 0.01626, 0.4026, 0.006777, 0.4988, 0.006777, 0.4988, 0.006777, 0.4988, 0.006777, 0.4988, 0.01626, 0.5951, 0.01626, 0.5951, 0.01626, 0.5951, 0.01626, 0.5951, 0.04434, 0.6877, 0.04434, 0.6877, 0.04434, 0.6877, 0.04434, 0.6877, 0.08994, 0.773, 0.08994, 0.773, 0.08994, 0.773, 0.08994, 0.773, 0.1513, 0.8478, 0.1513, 0.8478, 0.1513, 0.8478, 0.1513, 0.8478, 0.2261, 0.9091, 0.2261, 0.9091, 0.2261, 0.9091, 0.2261, 0.9091, 0.3114, 0.9548, 0.3114, 0.9548, 0.5965, 0.9828, 0.5003, 0.9923, 0.404, 0.9828, 0.3114, 0.9548, 0.2261, 0.9091, 0.1513, 0.8478, 0.08994, 0.773, 0.04434, 0.6877, 0.01626, 0.5951, 0.006777, 0.4988, 0.01626, 0.4026, 0.04434, 0.31, 0.08994, 0.2247, 0.1513, 0.1499, 0.2261, 0.08852, 0.3114, 0.04291, 0.404, 0.01483, 0.5003, 0.005348, 0.5965, 0.01483, 0.6891, 0.04291, 0.7744, 0.08852, 0.8492, 0.1499, 0.9106, 0.2247, 0.9562, 0.31, 0.9843, 0.4026, 0.9937, 0.4988, 0.9843, 0.5951, 0.9562, 0.6877, 0.9106, 0.773, 0.8492, 0.8478, 0.7744, 0.9091, 0.6891, 0.9548, 0.3114, 0.9548, 0.3114, 0.9548, 0.404, 0.9828, 0.404, 0.9828, 0.404, 0.9828, 0.404, 0.9828, 0.5003, 0.9923, 0.5003, 0.9923, 0.5003, 0.9923, 0.5965, 0.9828, 0.6891, 0.9548, 0.7744, 0.9091, 0.8492, 0.8478, 0.9106, 0.773, 0.9562, 0.6877, 0.9843, 0.5951, 0.9937, 0.4988, 0.9843, 0.4026, 0.9562, 0.31, 0.9106, 0.2247, 0.8492, 0.1499, 0.7744, 0.08852, 0.6891, 0.04291, 0.5965, 0.01483, 0.5003, 0.005348, 0.404, 0.01483, 0.3114, 0.04291, 0.2261, 0.08852, 0.1513, 0.1499, 0.08994, 0.2247, 0.04434, 0.31, 0.01626, 0.4026, 0.006777, 0.4988, 0.01626, 0.5951, 0.04434, 0.6877, 0.08994, 0.773, 0.1513, 0.8478, 0.2261, 0.9091, 0.3114, 0.9548, 0.404, 0.9828, 0.5003, 0.9923, 0.5003, 0.9923, 0.5965, 0.9828, 0.5965, 0.9828, 0.5965, 0.9828, 0.5965, 0.9828, 0.6891, 0.9548, 0.6891, 0.9548, 0.6891, 0.9548, 0.6891, 0.9548, 0.7744, 0.9091, 0.7744, 0.9091, 0.7744, 0.9091, 0.7744, 0.9091, 0.8492, 0.8478, 0.8492, 0.8478, 0.8492, 0.8478, 0.8492, 0.8478, 0.9106, 0.773, 0.9106, 0.773, 0.9106, 0.773, 0.9106, 0.773, 0.9562, 0.6877, 0.9562, 0.6877, 0.9562, 0.6877, 0.9562, 0.6877, 0.9843, 0.5951, 0.9843, 0.5951, 0.9843, 0.5951, 0.9843, 0.5951, 0.9937, 0.4988, 0.9937, 0.4988, 0.9937, 0.4988, 0.9937, 0.4988, 0.9843, 0.4026, 0.9843, 0.4026, 0.9843, 0.4026, 0.9843, 0.4026, 0.9562, 0.31, 0.9562, 0.31, 0.9562, 0.31, 0.9562, 0.31, 0.9106, 0.2247, 0.9106, 0.2247, 0.9106, 0.2247, 0.9106, 0.2247, 0.8492, 0.1499, 0.8492, 0.1499, 0.8492, 0.1499, 0.8492, 0.1499, 0.7744, 0.08852, 0.7744, 0.08852, 0.7744, 0.08852, 0.7744, 0.08852, 0.6891, 0.04291, 0.6891, 0.04291, 0.6891, 0.04291, 0.6891, 0.04291, 0.5965, 0.01483, 0.5965, 0.01483, 0.5965, 0.01483, 0.5965, 0.01483, 0.5003, 0.005348, 0.5003, 0.005348, 0.5003, 0.005348, 0.5003, 0.005348, 0.404, 0.01483, 0.404, 0.01483, 0.404, 0.01483, 0.404, 0.01483, 0.3114, 0.04291, 0.3114, 0.04291, 0.3114, 0.04291, 0.3114, 0.04291, 0.2261, 0.08852, 0.2261, 0.08852, 0.2261, 0.08852, 0.2261, 0.08852, 0.1513, 0.1499, 0.1513, 0.1499, 0.1513, 0.1499, 0.1513, 0.1499, 0.08994, 0.2247, 0.08994, 0.2247, 0.08994, 0.2247, 0.08994, 0.2247, 0.04434, 0.31, 0.04434, 0.31, 0.04434, 0.31, 0.04434, 0.31, 0.01626, 0.4026, 0.01626, 0.4026, 0.01626, 0.4026, 0.01626, 0.4026, 0.006777, 0.4988, 0.006777, 0.4988, 0.006777, 0.4988, 0.006777, 0.4988, 0.01626, 0.5951, 0.01626, 0.5951, 0.01626, 0.5951, 0.01626, 0.5951, 0.04434, 0.6877, 0.04434, 0.6877, 0.04434, 0.6877, 0.04434, 0.6877, 0.08994, 0.773, 0.08994, 0.773, 0.08994, 0.773, 0.08994, 0.773, 0.1513, 0.8478, 0.1513, 0.8478, 0.1513, 0.8478, 0.1513, 0.8478, 0.2261, 0.9091, 0.2261, 0.9091, 0.2261, 0.9091, 0.2261, 0.9091, 0.3114, 0.9548, 0.3114, 0.9548, 0.5965, 0.9828, 0.5003, 0.9923, 0.404, 0.9828, 0.3114, 0.9548, 0.2261, 0.9091, 0.1513, 0.8478, 0.08994, 0.773, 0.04434, 0.6877, 0.01626, 0.5951, 0.006777, 0.4988, 0.01626, 0.4026, 0.04434, 0.31, 0.08994, 0.2247, 0.1513, 0.1499, 0.2261, 0.08852, 0.3114, 0.04291, 0.404, 0.01483, 0.5003, 0.005348, 0.5965, 0.01483, 0.6891, 0.04291, 0.7744, 0.08852, 0.8492, 0.1499, 0.9106, 0.2247, 0.9562, 0.31, 0.9843, 0.4026, 0.9937, 0.4988, 0.9843, 0.5951, 0.9562, 0.6877, 0.9106, 0.773, 0.8492, 0.8478, 0.7744, 0.9091, 0.6891, 0.9548, 0.3114, 0.9548, 0.3114, 0.9548, 0.404, 0.9828, 0.404, 0.9828, 0.404, 0.9828, 0.404, 0.9828, 0.5003, 0.9923, 0.5003, 0.9923, 0.5003, 0.9923, 0.5965, 0.9828, 0.6891, 0.9548, 0.7744, 0.9091, 0.8492, 0.8478, 0.9106, 0.773, 0.9562, 0.6877, 0.9843, 0.5951, 0.9937, 0.4988, 0.9843, 0.4026, 0.9562, 0.31, 0.9106, 0.2247, 0.8492, 0.1499, 0.7744, 0.08852, 0.6891, 0.04291, 0.5965, 0.01483, 0.5003, 0.005348, 0.404, 0.01483, 0.3114, 0.04291, 0.2261, 0.08852, 0.1513, 0.1499, 0.08994, 0.2247, 0.04434, 0.31, 0.01626, 0.4026, 0.006777, 0.4988, 0.01626, 0.5951, 0.04434, 0.6877, 0.08994, 0.773, 0.1513, 0.8478, 0.2261, 0.9091, 0.3114, 0.9548, 0.404, 0.9828, 0.5003, 0.9923, 0.5003, 0.9923, 0.5965, 0.9828, 0.5965, 0.9828, 0.5965, 0.9828, 0.5965, 0.9828, 0.6891, 0.9548, 0.6891, 0.9548, 0.6891, 0.9548, 0.6891, 0.9548, 0.7744, 0.9091, 0.7744, 0.9091, 0.7744, 0.9091, 0.7744, 0.9091, 0.8492, 0.8478, 0.8492, 0.8478, 0.8492, 0.8478, 0.8492, 0.8478, 0.9106, 0.773, 0.9106, 0.773, 0.9106, 0.773, 0.9106, 0.773, 0.9562, 0.6877, 0.9562, 0.6877, 0.9562, 0.6877, 0.9562, 0.6877, 0.9843, 0.5951, 0.9843, 0.5951, 0.9843, 0.5951, 0.9843, 0.5951, 0.9937, 0.4988, 0.9937, 0.4988, 0.9937, 0.4988, 0.9937, 0.4988, 0.9843, 0.4026, 0.9843, 0.4026, 0.9843, 0.4026, 0.9843, 0.4026, 0.9562, 0.31, 0.9562, 0.31, 0.9562, 0.31, 0.9562, 0.31, 0.9106, 0.2247, 0.9106, 0.2247, 0.9106, 0.2247, 0.9106, 0.2247, 0.8492, 0.1499, 0.8492, 0.1499, 0.8492, 0.1499, 0.8492, 0.1499, 0.7744, 0.08852, 0.7744, 0.08852, 0.7744, 0.08852, 0.7744, 0.08852, 0.6891, 0.04291, 0.6891, 0.04291, 0.6891, 0.04291, 0.6891, 0.04291, 0.5965, 0.01483, 0.5965, 0.01483, 0.5965, 0.01483, 0.5965, 0.01483, 0.5003, 0.005348, 0.5003, 0.005348, 0.5003, 0.005348, 0.5003, 0.005348, 0.404, 0.01483, 0.404, 0.01483, 0.404, 0.01483, 0.404, 0.01483, 0.3114, 0.04291, 0.3114, 0.04291, 0.3114, 0.04291, 0.3114, 0.04291, 0.2261, 0.08852, 0.2261, 0.08852, 0.2261, 0.08852, 0.2261, 0.08852, 0.1513, 0.1499, 0.1513, 0.1499, 0.1513, 0.1499, 0.1513, 0.1499, 0.08994, 0.2247, 0.08994, 0.2247, 0.08994, 0.2247, 0.08994, 0.2247, 0.04434, 0.31, 0.04434, 0.31, 0.04434, 0.31, 0.04434, 0.31, 0.01626, 0.4026, 0.01626, 0.4026, 0.01626, 0.4026, 0.01626, 0.4026, 0.006777, 0.4988, 0.006777, 0.4988, 0.006777, 0.4988, 0.006777, 0.4988, 0.01626, 0.5951, 0.01626, 0.5951, 0.01626, 0.5951, 0.01626, 0.5951, 0.04434, 0.6877, 0.04434, 0.6877, 0.04434, 0.6877, 0.04434, 0.6877, 0.08994, 0.773, 0.08994, 0.773, 0.08994, 0.773, 0.08994, 0.773, 0.1513, 0.8478, 0.1513, 0.8478, 0.1513, 0.8478, 0.1513, 0.8478, 0.2261, 0.9091, 0.2261, 0.9091, 0.2261, 0.9091, 0.2261, 0.9091, 0.3114, 0.9548, 0.3114, 0.9548, 0.5965, 0.9828, 0.5003, 0.9923, 0.404, 0.9828, 0.3114, 0.9548, 0.2261, 0.9091, 0.1513, 0.8478, 0.08994, 0.773, 0.04434, 0.6877, 0.01626, 0.5951, 0.006777, 0.4988, 0.01626, 0.4026, 0.04434, 0.31, 0.08994, 0.2247, 0.1513, 0.1499, 0.2261, 0.08852, 0.3114, 0.04291, 0.404, 0.01483, 0.5003, 0.005348, 0.5965, 0.01483, 0.6891, 0.04291, 0.7744, 0.08852, 0.8492, 0.1499, 0.9106, 0.2247, 0.9562, 0.31, 0.9843, 0.4026, 0.9937, 0.4988, 0.9843, 0.5951, 0.9562, 0.6877, 0.9106, 0.773, 0.8492, 0.8478, 0.7744, 0.9091, 0.6891, 0.9548, 0.3114, 0.9548, 0.3114, 0.9548, 0.404, 0.9828, 0.404, 0.9828, 0.404, 0.9828, 0.404, 0.9828, 0.5003, 0.9923, 0.5003, 0.9923, 0.5003, 0.9923, 0.5965, 0.9828, 0.6891, 0.9548, 0.7744, 0.9091, 0.8492, 0.8478, 0.9106, 0.773, 0.9562, 0.6877, 0.9843, 0.5951, 0.9937, 0.4988, 0.9843, 0.4026, 0.9562, 0.31, 0.9106, 0.2247, 0.8492, 0.1499, 0.7744, 0.08852, 0.6891, 0.04291, 0.5965, 0.01483, 0.5003, 0.005348, 0.404, 0.01483, 0.3114, 0.04291, 0.2261, 0.08852, 0.1513, 0.1499, 0.08994, 0.2247, 0.04434, 0.31, 0.01626, 0.4026, 0.006777, 0.4988, 0.01626, 0.5951, 0.04434, 0.6877, 0.08994, 0.773, 0.1513, 0.8478, 0.2261, 0.9091, 0.3114, 0.9548, 0.404, 0.9828])
me_cylinder_002.materials.append(mat_mat_front)
me_cylinder_002.materials.append(mat_mat_side)
me_cylinder_002.use_remesh_preserve_volume = False
me_cylinder_002.use_remesh_preserve_attributes = False
me_cylinder_002.use_mirror_vertex_groups = False
me_cylinder_002.update()

# ---- objects
ob_cylinder = bpy.data.objects.new('Cylinder', me_cylinder_002)

# ---- transforms, parenting, visibility, modifiers, constraints
ob_cylinder.location = (0.0, 0.0, 0.0)
ob_cylinder.rotation_euler = (1.571, -0.0, 0.0)
ob_cylinder.lineart.crease_threshold = 0.0
_m = ob_cylinder.modifiers.new('EdgeSplit', 'EDGE_SPLIT')

# ---- collection membership
col_collection_1.objects.link(ob_cylinder)

# ---- scene / render settings (as saved in the file)
scene.frame_start = 1; scene.frame_end = 250; scene.frame_set(2)
scene.render.engine = 'BLENDER_EEVEE_NEXT'
scene.render.resolution_percentage = 50
scene.render.dither_intensity = 0.0
scene.cycles.use_denoising = False
scene.cycles.samples = 128
scene.cycles.sampling_pattern = 'TABULATED_SOBOL'
scene.cycles.use_adaptive_sampling = False
scene.cycles.use_light_tree = False
scene.cycles.blur_glossy = 0.0
scene.cycles.sample_clamp_indirect = 0.0
scene.view_settings.view_transform = 'Standard'
bpy.context.view_layer.update()

# ---- added for rendering (the .blend has no active camera and no usable light): camera, sun
cam_auto = bpy.data.cameras.new('AutoCamera')
cam_auto.lens = 50.0
cam_auto.sensor_width = 36.0
cam_auto.clip_end = 1000.0
ob_auto_camera = bpy.data.objects.new('AutoCamera', cam_auto)
scene.collection.objects.link(ob_auto_camera)
ob_auto_camera.location = (3.89557, -4.41668, 3.96213)
ob_auto_camera.rotation_euler = (1.09748, -7.21219e-08, 0.694738)
scene.camera = ob_auto_camera
light_auto_sun = bpy.data.lights.new('AutoSun', 'SUN')
light_auto_sun.energy = 3.0
light_auto_sun.angle = 0.0523599
ob_auto_sun = bpy.data.objects.new('AutoSun', light_auto_sun)
scene.collection.objects.link(ob_auto_sun)
ob_auto_sun.rotation_euler = (0.872665, 0.174533, 0.523599)
bpy.context.view_layer.update()
